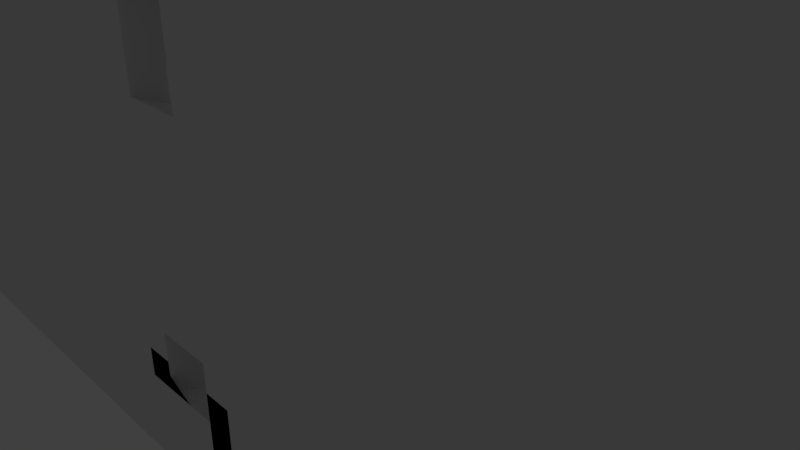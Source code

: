 # Source: PachiBackWall.blend  (saved by Blender 2.78.0; exported with 4.5.12 LTS)
import bpy
from mathutils import Matrix  # noqa: F401  (used for matrix-valued properties, if any)

bpy.ops.wm.read_factory_settings(use_empty=True)
scene = bpy.context.scene
scene.name = 'Scene'

# ---- collections
col_collection_1 = bpy.data.collections.new('Collection 1'); scene.collection.children.link(col_collection_1)

# ---- world
world_world = bpy.data.worlds.new('World'); scene.world = world_world
world_world.color = (0.05088, 0.05088, 0.05088)
world_world.use_sun_shadow = False
world_world.sun_shadow_jitter_overblur = 0.0
world_world.cycles.sampling_method = 'MANUAL'

# ---- cameras
cam_camera = bpy.data.cameras.new('Camera')
cam_camera.clip_end = 100.0
cam_camera.lens = 35.0
cam_camera.sensor_width = 32.0
cam_camera.sensor_height = 18.0
cam_camera.ortho_scale = 7.314
cam_camera.dof.focus_distance = 0.0
cam_camera.dof.aperture_fstop = 128.0

# ---- lights
light_lamp = bpy.data.lights.new('Lamp', 'POINT')
light_lamp.transmission_factor = 0.0
light_lamp.cutoff_distance = 30.0
light_lamp.energy = 100.0
light_lamp.shadow_buffer_clip_start = 1.001
light_lamp.shadow_soft_size = 0.1
light_lamp.shadow_maximum_resolution = 0.006
light_lamp.use_absolute_resolution = True

# ---- meshes
me_cube_001 = bpy.data.meshes.new('Cube.001')
me_cube_001.from_pydata([(-1.0, -1.0, -1.882), (-1.0, -1.0, 1.922), (-1.0, 1.0, -1.882), (-1.0, 1.0, 1.922), (1.0, -1.0, -1.882), (1.0, -1.0, 1.922), (1.0, 1.0, -1.882), (1.0, 1.0, 1.922), (-1.0, -1.192e-07, -1.882), (-1.0, -1.0, 0.01993), (-1.0, -1.192e-07, 1.922), (-1.0, 1.0, 0.01993), (9.313e-10, 1.0, -1.882), (9.313e-10, 1.0, 1.922), (1.0, 1.0, 0.01993), (1.0, -1.192e-07, -1.882), (1.0, -1.192e-07, 1.922), (1.0, -1.0, 0.01993), (9.313e-10, -1.0, -1.882), (9.313e-10, -1.0, 1.922), (9.313e-10, -1.192e-07, 1.922), (9.313e-10, -1.192e-07, -1.882), (9.313e-10, -1.0, 0.01993), (1.0, -1.192e-07, 0.01993), (9.313e-10, 1.0, 0.01993), (-1.0, -1.192e-07, 0.01993), (-1.0, -0.5, -1.882), (-1.0, -1.0, 0.9708), (-1.0, 0.5, 1.922), (-1.0, 1.0, -0.931), (-0.5, 1.0, -1.882), (0.5, 1.0, 1.922), (1.0, 1.0, -0.931), (1.0, 0.5, -1.882), (1.0, -0.5, 1.922), (1.0, -1.0, -0.931), (0.5, -1.0, -1.882), (-0.5, -1.0, 1.922), (-1.0, 0.5, -1.882), (-1.0, -1.0, -0.931), (-1.0, -0.5, 1.922), (-1.0, 1.0, 0.9708), (0.5, 1.0, -1.882), (-0.5, 1.0, 1.922), (1.0, 1.0, 0.9708), (1.0, -0.5, -1.882), (1.0, 0.5, 1.922), (1.0, -1.0, 0.9708), (-0.5, -1.0, -1.882), (0.5, -1.0, 1.922), (9.313e-10, -0.5, 1.922), (9.313e-10, 0.5, 1.922), (0.5, -1.192e-07, 1.922), (-0.5, -1.192e-07, 1.922), (9.313e-10, -0.5, -1.882), (9.313e-10, 0.5, -1.882), (-0.5, -1.192e-07, -1.882), (0.5, -1.192e-07, -1.882), (9.313e-10, -1.0, -0.931), (9.313e-10, -1.0, 0.9708), (1.0, -0.5, 0.01993), (1.0, 0.5, 0.01993), (1.0, -1.192e-07, -0.931), (1.0, -1.192e-07, 0.9708), (9.313e-10, 1.0, -0.931), (-1.0, 0.5, 0.01993), (-1.0, -0.5, 0.01993), (-1.0, -1.192e-07, -0.931), (-1.0, -1.192e-07, 0.9708), (-1.0, -0.5, 0.9708), (-1.0, -0.5, -0.931), (-1.0, 0.5, -0.931), (-0.5, 1.0, 0.9708), (1.0, 0.5, 0.9708), (1.0, 0.5, -0.931), (1.0, -0.5, -0.931), (0.5, -1.0, 0.9708), (0.5, 0.5, -1.882), (-0.5, 0.5, -1.882), (-0.5, -0.5, -1.882), (-0.5, 0.5, 1.922), (0.5, 0.5, 1.922), (0.5, -0.5, 1.922), (-0.5, -0.5, 1.922), (0.5, -0.5, -1.882), (-0.5, -1.0, 0.9708), (1.0, -0.5, 0.9708), (0.5, 1.0, 0.9708), (-1.0, 0.5, 0.9708), (-1.0, -0.75, -1.882), (-1.0, -1.0, 1.446), (-1.0, 0.75, 1.922), (-1.0, 1.0, -1.406), (-0.75, 1.0, -1.882), (0.75, 1.0, 1.922), (1.0, 1.0, -1.406), (1.0, 0.75, -1.882), (1.0, -0.75, 1.922), (1.0, -1.0, -1.406), (0.75, -1.0, -1.882), (-0.75, -1.0, 1.922), (-1.0, 0.25, -1.882), (-1.0, -1.0, -0.4555), (-1.0, -0.25, 1.922), (-1.0, 1.0, 0.4954), (0.25, 1.0, -1.882), (-0.25, 1.0, 1.922), (1.0, 1.0, 0.4954), (1.0, -0.25, -1.882), (1.0, 0.25, 1.922), (1.0, -1.0, 0.4954), (-0.25, -1.0, -1.882), (0.25, -1.0, 1.922), (9.313e-10, -0.75, 1.922), (9.313e-10, 0.25, 1.922), (0.75, -1.192e-07, 1.922), (-0.25, -1.192e-07, 1.922), (9.313e-10, -0.75, -1.882), (9.313e-10, 0.25, -1.882), (-0.75, -1.192e-07, -1.882), (0.25, -1.192e-07, -1.882), (0.25, -1.0, 0.01993), (9.313e-10, -1.0, 0.4954), (1.0, -0.75, 0.01993), (1.0, 0.25, 0.01993), (1.0, -1.192e-07, -1.406), (1.0, -1.192e-07, 0.4954), (-0.0625, 1.0, -1.644), (-1.0, 0.75, 0.01993), (-1.0, -0.25, 0.01993), (-1.0, -1.192e-07, -1.406), (-1.0, -1.192e-07, 0.4954), (-1.0, -0.25, -1.882), (-1.0, -1.0, 0.4954), (-1.0, 0.25, 1.922), (-1.0, 1.0, -0.4555), (-0.25, 1.0, -1.882), (0.25, 1.0, 1.922), (1.0, 1.0, -0.4555), (1.0, 0.25, -1.882), (1.0, -0.25, 1.922), (1.0, -1.0, -0.4555), (0.25, -1.0, -1.882), (-0.25, -1.0, 1.922), (-1.0, 0.75, -1.882), (-1.0, -1.0, -1.406), (-1.0, -0.75, 1.922), (-1.0, 1.0, 1.446), (0.75, 1.0, -1.882), (-0.75, 1.0, 1.922), (1.0, 1.0, 1.446), (1.0, -0.75, -1.882), (1.0, 0.75, 1.922), (1.0, -1.0, 1.446), (-0.75, -1.0, -1.882), (0.75, -1.0, 1.922), (9.313e-10, -0.25, 1.922), (9.313e-10, 0.75, 1.922), (0.25, -1.192e-07, 1.922), (-0.75, -1.192e-07, 1.922), (9.313e-10, -0.25, -1.882), (9.313e-10, 0.75, -1.882), (-0.25, -1.192e-07, -1.882), (0.75, -1.192e-07, -1.882), (-0.25, -1.0, 0.01993), (9.313e-10, -1.0, -0.4555), (9.313e-10, -1.0, 1.446), (1.0, -0.25, 0.01993), (1.0, 0.75, 0.01993), (1.0, -1.192e-07, -0.4555), (1.0, -1.192e-07, 1.446), (-1.0, 0.25, 0.01993), (-1.0, -0.75, 0.01993), (-1.0, -1.192e-07, -0.4555), (-1.0, -1.192e-07, 1.446), (-1.0, -0.25, 0.9708), (-1.0, -0.75, 0.9708), (-1.0, -0.5, 0.4954), (-1.0, -0.5, 1.446), (-1.0, -0.25, -0.931), (-1.0, -0.75, -0.931), (-1.0, -0.5, -1.406), (-1.0, -0.5, -0.4555), (-1.0, 0.75, -0.931), (-1.0, 0.25, -0.931), (-1.0, 0.5, -1.406), (-1.0, 0.5, -0.4555), (-0.75, 1.0, 0.9708), (-0.5, 1.0, 0.4954), (1.0, 0.25, 0.9708), (1.0, 0.75, 0.9708), (1.0, 0.5, 0.4954), (1.0, 0.5, 1.446), (1.0, 0.25, -0.931), (1.0, 0.75, -0.931), (1.0, 0.5, -1.406), (1.0, 0.5, -0.4555), (1.0, -0.75, -0.931), (1.0, -0.25, -0.931), (1.0, -0.5, -1.406), (1.0, -0.5, -0.4555), (0.25, -1.0, 0.9708), (0.75, -1.0, 0.9708), (0.5, -1.0, 0.4954), (0.5, -1.0, 1.446), (0.25, -1.0, -0.931), (0.5, 0.25, -1.882), (0.5, 0.75, -1.882), (0.25, 0.5, -1.882), (0.75, 0.5, -1.882), (-0.5, 0.25, -1.882), (-0.5, 0.75, -1.882), (-0.75, 0.5, -1.882), (-0.25, 0.5, -1.882), (-0.5, -0.75, -1.882), (-0.5, -0.25, -1.882), (-0.75, -0.5, -1.882), (-0.25, -0.5, -1.882), (-0.5, 0.25, 1.922), (-0.5, 0.75, 1.922), (-0.25, 0.5, 1.922), (-0.75, 0.5, 1.922), (0.5, 0.25, 1.922), (0.5, 0.75, 1.922), (0.75, 0.5, 1.922), (0.25, 0.5, 1.922), (0.5, -0.75, 1.922), (0.5, -0.25, 1.922), (0.75, -0.5, 1.922), (0.25, -0.5, 1.922), (-0.5, -0.75, 1.922), (-0.5, -0.25, 1.922), (-0.25, -0.5, 1.922), (-0.75, -0.5, 1.922), (0.5, -0.75, -1.882), (0.5, -0.25, -1.882), (0.25, -0.5, -1.882), (0.75, -0.5, -1.882), (-0.75, -1.0, 0.9708), (-0.25, -1.0, 0.9708), (-0.5, -1.0, 0.4954), (-0.5, -1.0, 1.446), (1.0, -0.75, 0.9708), (1.0, -0.25, 0.9708), (1.0, -0.5, 0.4954), (1.0, -0.5, 1.446), (0.75, 1.0, 0.9708), (0.5, 1.0, 0.4954), (0.5, 1.0, 1.446), (-1.0, 0.75, 0.9708), (-1.0, 0.25, 0.9708), (-1.0, 0.5, 0.4954), (-1.0, 0.5, 1.446), (-1.0, 0.25, 1.446), (-1.0, 0.25, 0.4954), (-1.0, 0.75, 0.4954), (0.75, 1.0, 0.4954), (1.0, -0.25, 1.446), (1.0, -0.25, 0.4954), (1.0, -0.75, 0.4954), (-0.25, -1.0, 1.446), (-0.25, -1.0, 0.4954), (-0.75, -1.0, 0.4954), (0.75, -0.25, -1.882), (0.25, -0.25, -1.882), (0.25, -0.75, -1.882), (-0.75, -0.25, 1.922), (-0.25, -0.25, 1.922), (-0.25, -0.75, 1.922), (0.25, -0.25, 1.922), (0.75, -0.25, 1.922), (0.75, -0.75, 1.922), (0.25, 0.75, 1.922), (0.75, 0.75, 1.922), (0.75, 0.25, 1.922), (-0.75, 0.75, 1.922), (-0.25, 0.75, 1.922), (-0.25, 0.25, 1.922), (-0.25, -0.25, -1.882), (-0.75, -0.25, -1.882), (-0.75, -0.75, -1.882), (-0.25, 0.75, -1.882), (-0.75, 0.75, -1.882), (-0.75, 0.25, -1.882), (0.75, 0.75, -1.882), (0.25, 0.75, -1.882), (0.25, 0.25, -1.882), (-0.25, -1.0, -1.406), (0.25, -1.0, -1.406), (0.75, -1.0, 1.446), (0.75, -1.0, 0.4954), (0.25, -1.0, 0.4954), (1.0, -0.25, -0.4555), (1.0, -0.25, -1.406), (1.0, -0.75, -1.406), (1.0, 0.75, -0.4555), (1.0, 0.75, -1.406), (1.0, 0.25, -1.406), (1.0, 0.75, 1.446), (1.0, 0.75, 0.4954), (1.0, 0.25, 0.4954), (-0.75, 1.0, 0.4954), (-1.0, 0.25, -0.4555), (-1.0, 0.25, -1.406), (-1.0, 0.75, -1.406), (-1.0, -0.75, -0.4555), (-1.0, -0.75, -1.406), (-1.0, -0.25, -1.406), (-1.0, -0.75, 1.446), (-1.0, -0.75, 0.4954), (-1.0, -0.25, 0.4954), (-1.0, -0.25, 1.446), (-1.0, -0.25, -0.4555), (-1.0, 0.75, -0.4555), (1.0, 0.25, 1.446), (1.0, 0.25, -0.4555), (1.0, -0.75, -0.4555), (0.25, -1.0, 1.446), (0.25, -1.0, -0.4555), (0.75, 0.25, -1.882), (-0.25, 0.25, -1.882), (-0.25, -0.75, -1.882), (-0.75, 0.25, 1.922), (0.25, 0.25, 1.922), (0.25, -0.75, 1.922), (-0.75, -0.75, 1.922), (0.75, -0.75, -1.882), (-0.75, -1.0, 1.446), (1.0, -0.75, 1.446), (0.75, 1.0, 1.446), (-1.0, 0.75, 1.446), (-1.0, -0.875, -1.882), (-1.0, -1.0, 1.684), (-1.0, 0.875, 1.922), (-1.0, 1.0, -1.644), (-0.875, 1.0, -1.882), (0.875, 1.0, 1.922), (1.0, 1.0, -1.644), (1.0, 0.875, -1.882), (1.0, -0.875, 1.922), (1.0, -1.0, -1.644), (0.875, -1.0, -1.882), (-0.875, -1.0, 1.922), (-1.0, 0.125, -1.882), (-1.0, -1.0, -0.2178), (-1.0, -0.125, 1.922), (-1.0, 1.0, 0.2577), (0.125, 1.0, -1.882), (-0.125, 1.0, 1.922), (1.0, 1.0, 0.2577), (1.0, -0.125, -1.882), (1.0, 0.125, 1.922), (1.0, -1.0, 0.2577), (-0.125, -1.0, -1.882), (0.125, -1.0, 1.922), (9.313e-10, -0.875, 1.922), (9.313e-10, 0.125, 1.922), (0.875, -1.192e-07, 1.922), (-0.125, -1.192e-07, 1.922), (9.313e-10, -0.875, -1.882), (9.313e-10, 0.125, -1.882), (-0.875, -1.192e-07, -1.882), (0.125, -1.192e-07, -1.882), (0.125, -1.0, 0.01993), (9.313e-10, -1.0, -1.644), (9.313e-10, -1.0, 0.2577), (1.0, -0.875, 0.01993), (1.0, 0.125, 0.01993), (1.0, -1.192e-07, -1.644), (1.0, -1.192e-07, 0.2577), (-0.125, 1.0, 0.01993), (9.313e-10, 1.0, -1.644), (9.313e-10, 1.0, 0.2577), (-1.0, 0.875, 0.01993), (-1.0, -0.125, 0.01993), (-1.0, -1.192e-07, -1.644), (-1.0, -1.192e-07, 0.2577), (-1.0, -0.375, -1.882), (-1.0, -1.0, 0.7331), (-1.0, 0.375, 1.922), (-1.0, 1.0, -0.6933), (-0.375, 1.0, -1.882), (0.375, 1.0, 1.922), (1.0, 1.0, -0.6933), (1.0, 0.375, -1.882), (1.0, -0.375, 1.922), (1.0, -1.0, -0.6933), (0.375, -1.0, -1.882), (-0.375, -1.0, 1.922), (-1.0, 0.625, -1.882), (-1.0, -1.0, -1.169), (-1.0, -0.625, 1.922), (-1.0, 1.0, 1.209), (0.625, 1.0, -1.882), (-0.625, 1.0, 1.922), (1.0, 1.0, 1.209), (1.0, -0.625, -1.882), (1.0, 0.625, 1.922), (1.0, -1.0, 1.209), (-0.625, -1.0, -1.882), (0.625, -1.0, 1.922), (9.313e-10, -0.375, 1.922), (9.313e-10, 0.625, 1.922), (0.375, -1.192e-07, 1.922), (-0.625, -1.192e-07, 1.922), (9.313e-10, -0.375, -1.882), (9.313e-10, 0.625, -1.882), (-0.375, -1.192e-07, -1.882), (0.625, -1.192e-07, -1.882), (9.313e-10, -1.0, -0.6933), (9.313e-10, -1.0, 1.209), (1.0, -0.375, 0.01993), (1.0, 0.625, 0.01993), (1.0, -1.192e-07, -0.6933), (1.0, -1.192e-07, 1.209), (9.313e-10, 1.0, -0.6933), (-1.0, 0.375, 0.01993), (-1.0, -0.625, 0.01993), (-1.0, -1.192e-07, -0.6933), (-1.0, -1.192e-07, 1.209), (-1.0, -0.125, 0.9708), (-1.0, -0.625, 0.9708), (-1.0, -0.5, 0.2577), (-1.0, -0.5, 1.209), (-1.0, -0.125, -0.931), (-1.0, -0.625, -0.931), (-1.0, -0.5, -1.644), (-1.0, -0.5, -0.6933), (-1.0, 0.875, -0.931), (-1.0, 0.375, -0.931), (-1.0, 0.5, -1.644), (-1.0, 0.5, -0.6933), (-0.625, 1.0, 0.9708), (-0.5, 1.0, 0.2577), (-0.125, 1.0, -0.931), (1.0, 0.125, 0.9708), (1.0, 0.625, 0.9708), (1.0, 0.5, 0.2577), (1.0, 0.5, 1.209), (1.0, 0.125, -0.931), (1.0, 0.625, -0.931), (1.0, 0.5, -1.644), (1.0, 0.5, -0.6933), (1.0, -0.875, -0.931), (1.0, -0.375, -0.931), (1.0, -0.5, -1.644), (1.0, -0.5, -0.6933), (0.125, -1.0, 0.9708), (0.625, -1.0, 0.9708), (0.5, -1.0, 0.2577), (0.5, -1.0, 1.209), (0.125, -1.0, -0.931), (0.5, -1.0, -1.644), (0.5, 0.125, -1.882), (0.5, 0.625, -1.882), (0.125, 0.5, -1.882), (0.625, 0.5, -1.882), (-0.5, 0.125, -1.882), (-0.5, 0.625, -1.882), (-0.875, 0.5, -1.882), (-0.375, 0.5, -1.882), (-0.5, -0.875, -1.882), (-0.5, -0.375, -1.882), (-0.875, -0.5, -1.882), (-0.375, -0.5, -1.882), (-0.5, 0.125, 1.922), (-0.5, 0.625, 1.922), (-0.125, 0.5, 1.922), (-0.625, 0.5, 1.922), (0.5, 0.125, 1.922), (0.5, 0.625, 1.922), (0.875, 0.5, 1.922), (0.375, 0.5, 1.922), (0.5, -0.875, 1.922), (0.5, -0.375, 1.922), (0.875, -0.5, 1.922), (0.375, -0.5, 1.922), (-0.5, -0.875, 1.922), (-0.5, -0.375, 1.922), (-0.125, -0.5, 1.922), (-0.625, -0.5, 1.922), (0.5, -0.875, -1.882), (0.5, -0.375, -1.882), (0.125, -0.5, -1.882), (0.625, -0.5, -1.882), (-0.875, -1.0, 0.9708), (-0.375, -1.0, 0.9708), (-0.5, -1.0, 0.2577), (-0.5, -1.0, 1.209), (1.0, -0.875, 0.9708), (1.0, -0.375, 0.9708), (1.0, -0.5, 0.2577), (1.0, -0.5, 1.209), (0.875, 1.0, 0.9708), (0.375, 1.0, 0.9708), (0.5, 1.0, 1.209), (-1.0, 0.875, 0.9708), (-1.0, 0.375, 0.9708), (-1.0, 0.5, 0.2577), (-1.0, 0.5, 1.209), (-1.0, -0.625, -1.882), (-1.0, -1.0, 1.209), (-1.0, 0.625, 1.922), (-1.0, 1.0, -1.169), (-0.625, 1.0, -1.882), (0.625, 1.0, 1.922), (1.0, 1.0, -1.169), (1.0, 0.625, -1.882), (1.0, -0.625, 1.922), (1.0, -1.0, -1.169), (0.625, -1.0, -1.882), (-0.625, -1.0, 1.922), (-1.0, 0.375, -1.882), (-1.0, -1.0, -0.6933), (-1.0, -0.375, 1.922), (-1.0, 1.0, 0.7331), (0.375, 1.0, -1.882), (-0.375, 1.0, 1.922), (1.0, 1.0, 0.7331), (1.0, -0.375, -1.882), (1.0, 0.375, 1.922), (1.0, -1.0, 0.7331), (-0.375, -1.0, -1.882), (0.375, -1.0, 1.922), (9.313e-10, -0.625, 1.922), (9.313e-10, 0.375, 1.922), (0.625, -1.192e-07, 1.922), (-0.375, -1.192e-07, 1.922), (9.313e-10, -0.625, -1.882), (9.313e-10, 0.375, -1.882), (-0.625, -1.192e-07, -1.882), (0.375, -1.192e-07, -1.882), (0.375, -1.0, 0.01993), (9.313e-10, -1.0, -1.169), (9.313e-10, -1.0, 0.7331), (1.0, -0.625, 0.01993), (1.0, 0.375, 0.01993), (1.0, -1.192e-07, -1.169), (1.0, -1.192e-07, 0.7331), (9.313e-10, 1.0, -1.169), (-1.0, 0.625, 0.01993), (-1.0, -0.375, 0.01993), (-1.0, -1.192e-07, -1.169), (-1.0, -1.192e-07, 0.7331), (-1.0, -0.125, -1.882), (-1.0, -1.0, 0.2577), (-1.0, 0.125, 1.922), (-1.0, 1.0, -0.2178), (-0.125, 1.0, -1.882), (0.125, 1.0, 1.922), (1.0, 1.0, -0.2178), (1.0, 0.125, -1.882), (1.0, -0.125, 1.922), (1.0, -1.0, -0.2178), (0.125, -1.0, -1.882), (-0.125, -1.0, 1.922), (-1.0, 0.875, -1.882), (-1.0, -1.0, -1.644), (-1.0, -0.875, 1.922), (-1.0, 1.0, 1.684), (0.875, 1.0, -1.882), (-0.875, 1.0, 1.922), (1.0, 1.0, 1.684), (1.0, -0.875, -1.882), (1.0, 0.875, 1.922), (1.0, -1.0, 1.684), (-0.875, -1.0, -1.882), (0.875, -1.0, 1.922), (9.313e-10, -0.125, 1.922), (9.313e-10, 0.875, 1.922), (0.125, -1.192e-07, 1.922), (-0.875, -1.192e-07, 1.922), (9.313e-10, -0.125, -1.882), (9.313e-10, 0.875, -1.882), (-0.125, -1.192e-07, -1.882), (0.875, -1.192e-07, -1.882), (-0.125, -1.0, 0.01993), (9.313e-10, -1.0, 1.684), (1.0, -0.125, 0.01993), (1.0, 0.875, 0.01993), (1.0, -1.192e-07, -0.2178), (1.0, -1.192e-07, 1.684), (0.125, 1.0, 0.01993), (-1.0, 0.125, 0.01993), (-1.0, -0.875, 0.01993), (-1.0, -1.192e-07, -0.2178), (-1.0, -1.192e-07, 1.684), (-1.0, -0.375, 0.9708), (-1.0, -0.875, 0.9708), (-1.0, -0.5, 0.7331), (-1.0, -0.5, 1.684), (-1.0, -0.375, -0.931), (-1.0, -0.875, -0.931), (-1.0, -0.5, -1.169), (-1.0, -0.5, -0.2178), (-1.0, 0.625, -0.931), (-1.0, 0.125, -0.931), (-1.0, 0.5, -1.169), (-1.0, 0.5, -0.2178), (-0.875, 1.0, 0.9708), (-0.5, 1.0, 0.7331), (0.125, 1.0, -0.931), (1.0, 0.375, 0.9708), (1.0, 0.875, 0.9708), (1.0, 0.5, 0.7331), (1.0, 0.5, 1.684), (1.0, 0.375, -0.931), (1.0, 0.875, -0.931), (1.0, 0.5, -1.169), (1.0, 0.5, -0.2178), (1.0, -0.625, -0.931), (1.0, -0.125, -0.931), (1.0, -0.5, -1.169), (1.0, -0.5, -0.2178), (0.375, -1.0, 0.9708), (0.875, -1.0, 0.9708), (0.5, -1.0, 0.7331), (0.5, -1.0, 1.684), (-0.125, -1.0, -0.931), (0.5, 0.375, -1.882), (0.5, 0.875, -1.882), (0.375, 0.5, -1.882), (0.875, 0.5, -1.882), (-0.5, 0.375, -1.882), (-0.5, 0.875, -1.882), (-0.625, 0.5, -1.882), (-0.125, 0.5, -1.882), (-0.5, -0.625, -1.882), (-0.5, -0.125, -1.882), (-0.625, -0.5, -1.882), (-0.125, -0.5, -1.882), (-0.5, 0.375, 1.922), (-0.5, 0.875, 1.922), (-0.375, 0.5, 1.922), (-0.875, 0.5, 1.922), (0.5, 0.375, 1.922), (0.5, 0.875, 1.922), (0.625, 0.5, 1.922), (0.125, 0.5, 1.922), (0.5, -0.625, 1.922), (0.5, -0.125, 1.922), (0.625, -0.5, 1.922), (0.125, -0.5, 1.922), (-0.5, -0.625, 1.922), (-0.5, -0.125, 1.922), (-0.375, -0.5, 1.922), (-0.875, -0.5, 1.922), (0.5, -0.625, -1.882), (0.5, -0.125, -1.882), (0.375, -0.5, -1.882), (0.875, -0.5, -1.882), (-0.625, -1.0, 0.9708), (-0.125, -1.0, 0.9708), (-0.5, -1.0, 0.7331), (-0.5, -1.0, 1.684), (1.0, -0.625, 0.9708), (1.0, -0.125, 0.9708), (1.0, -0.5, 0.7331), (1.0, -0.5, 1.684), (0.625, 1.0, 0.9708), (0.5, 1.0, 0.7331), (0.5, 1.0, 1.684), (-1.0, 0.625, 0.9708), (-1.0, 0.125, 0.9708), (-1.0, 0.5, 0.7331), (-1.0, 0.5, 1.684), (-1.0, 0.375, 1.446), (-1.0, 0.125, 1.446), (-1.0, 0.25, 1.209), (-1.0, 0.25, 1.684), (-1.0, 0.375, 0.4954), (-1.0, 0.125, 0.4954), (-1.0, 0.25, 0.2577), (-1.0, 0.25, 0.7331), (-1.0, 0.875, 0.4954), (-1.0, 0.625, 0.4954), (-1.0, 0.75, 0.2577), (-1.0, 0.75, 0.7331), (0.375, 1.0, 1.446), (0.375, 1.0, 0.4954), (0.875, 1.0, 0.4954), (0.625, 1.0, 0.4954), (1.0, -0.375, 1.446), (1.0, -0.125, 1.446), (1.0, -0.25, 1.209), (1.0, -0.25, 1.684), (1.0, -0.375, 0.4954), (1.0, -0.125, 0.4954), (1.0, -0.25, 0.2577), (1.0, -0.25, 0.7331), (1.0, -0.875, 0.4954), (1.0, -0.625, 0.4954), (1.0, -0.75, 0.2577), (1.0, -0.75, 0.7331), (-0.375, -1.0, 1.446), (-0.125, -1.0, 1.446), (-0.25, -1.0, 1.209), (-0.25, -1.0, 1.684), (-0.375, -1.0, 0.4954), (-0.125, -1.0, 0.4954), (-0.25, -1.0, 0.2577), (-0.25, -1.0, 0.7331), (-0.875, -1.0, 0.4954), (-0.625, -1.0, 0.4954), (-0.75, -1.0, 0.7331), (0.75, -0.375, -1.882), (0.75, -0.125, -1.882), (0.625, -0.25, -1.882), (0.875, -0.25, -1.882), (0.25, -0.375, -1.882), (0.25, -0.125, -1.882), (0.125, -0.25, -1.882), (0.375, -0.25, -1.882), (0.25, -0.875, -1.882), (0.25, -0.625, -1.882), (0.125, -0.75, -1.882), (0.375, -0.75, -1.882), (-0.75, -0.375, 1.922), (-0.75, -0.125, 1.922), (-0.625, -0.25, 1.922), (-0.875, -0.25, 1.922), (-0.25, -0.375, 1.922), (-0.25, -0.125, 1.922), (-0.125, -0.25, 1.922), (-0.375, -0.25, 1.922), (-0.25, -0.875, 1.922), (-0.25, -0.625, 1.922), (-0.125, -0.75, 1.922), (-0.375, -0.75, 1.922), (0.25, -0.375, 1.922), (0.25, -0.125, 1.922), (0.375, -0.25, 1.922), (0.125, -0.25, 1.922), (0.75, -0.375, 1.922), (0.75, -0.125, 1.922), (0.875, -0.25, 1.922), (0.625, -0.25, 1.922), (0.75, -0.875, 1.922), (0.75, -0.625, 1.922), (0.875, -0.75, 1.922), (0.625, -0.75, 1.922), (0.25, 0.625, 1.922), (0.25, 0.875, 1.922), (0.375, 0.75, 1.922), (0.125, 0.75, 1.922), (0.75, 0.625, 1.922), (0.75, 0.875, 1.922), (0.875, 0.75, 1.922), (0.625, 0.75, 1.922), (0.75, 0.125, 1.922), (0.75, 0.375, 1.922), (0.875, 0.25, 1.922), (0.625, 0.25, 1.922), (-0.75, 0.625, 1.922), (-0.75, 0.875, 1.922), (-0.625, 0.75, 1.922), (-0.875, 0.75, 1.922), (-0.25, 0.625, 1.922), (-0.25, 0.875, 1.922), (-0.125, 0.75, 1.922), (-0.375, 0.75, 1.922), (-0.25, 0.125, 1.922), (-0.25, 0.375, 1.922), (-0.125, 0.25, 1.922), (-0.375, 0.25, 1.922), (-0.25, -0.375, -1.882), (-0.25, -0.125, -1.882), (-0.375, -0.25, -1.882), (-0.125, -0.25, -1.882), (-0.75, -0.375, -1.882), (-0.75, -0.125, -1.882), (-0.875, -0.25, -1.882), (-0.625, -0.25, -1.882), (-0.75, -0.875, -1.882), (-0.75, -0.625, -1.882), (-0.875, -0.75, -1.882), (-0.625, -0.75, -1.882), (-0.25, 0.625, -1.882), (-0.25, 0.875, -1.882), (-0.375, 0.75, -1.882), (-0.125, 0.75, -1.882), (-0.75, 0.625, -1.882), (-0.75, 0.875, -1.882), (-0.875, 0.75, -1.882), (-0.625, 0.75, -1.882), (-0.75, 0.125, -1.882), (-0.75, 0.375, -1.882), (-0.875, 0.25, -1.882), (-0.625, 0.25, -1.882), (0.75, 0.625, -1.882), (0.75, 0.875, -1.882), (0.625, 0.75, -1.882), (0.875, 0.75, -1.882), (0.25, 0.625, -1.882), (0.25, 0.875, -1.882), (0.125, 0.75, -1.882), (0.375, 0.75, -1.882), (0.25, 0.125, -1.882), (0.25, 0.375, -1.882), (0.125, 0.25, -1.882), (0.375, 0.25, -1.882), (-0.125, -1.0, -0.4555), (-0.25, -1.0, -0.2178), (-0.125, -1.0, -1.406), (-0.25, -1.0, -1.644), (0.75, -1.0, -1.644), (0.125, -1.0, -1.406), (0.375, -1.0, -1.406), (0.25, -1.0, -1.644), (0.25, -1.0, -1.169), (0.625, -1.0, 1.446), (0.875, -1.0, 1.446), (0.75, -1.0, 1.209), (0.75, -1.0, 1.684), (0.625, -1.0, 0.4954), (0.875, -1.0, 0.4954), (0.125, -1.0, 0.4954), (0.375, -1.0, 0.4954), (0.25, -1.0, 0.2577), (0.25, -1.0, 0.7331), (1.0, -0.375, -0.4555), (1.0, -0.125, -0.4555), (1.0, -0.25, -0.6933), (1.0, -0.25, -0.2178), (1.0, -0.375, -1.406), (1.0, -0.125, -1.406), (1.0, -0.25, -1.644), (1.0, -0.25, -1.169), (1.0, -0.875, -1.406), (1.0, -0.625, -1.406), (1.0, -0.75, -1.644), (1.0, -0.75, -1.169), (1.0, 0.625, -0.4555), (1.0, 0.875, -0.4555), (1.0, 0.75, -0.6933), (1.0, 0.75, -0.2178), (1.0, 0.625, -1.406), (1.0, 0.875, -1.406), (1.0, 0.75, -1.644), (1.0, 0.75, -1.169), (1.0, 0.125, -1.406), (1.0, 0.375, -1.406), (1.0, 0.25, -1.644), (1.0, 0.25, -1.169), (1.0, 0.625, 1.446), (1.0, 0.875, 1.446), (1.0, 0.75, 1.209), (1.0, 0.75, 1.684), (1.0, 0.625, 0.4954), (1.0, 0.875, 0.4954), (1.0, 0.75, 0.2577), (1.0, 0.75, 0.7331), (1.0, 0.125, 0.4954), (1.0, 0.375, 0.4954), (1.0, 0.25, 0.2577), (1.0, 0.25, 0.7331), (0.125, 1.0, -0.4555), (0.1242, 1.002, -1.408), (-0.125, 1.0, -1.406), (-0.25, 1.0, -1.644), (-0.625, 1.0, 0.4954), (-0.75, 1.0, 0.2577), (-0.75, 1.0, 0.7331), (-0.375, 1.0, 0.5012), (-1.0, 0.375, -0.4555), (-1.0, 0.125, -0.4555), (-1.0, 0.25, -0.6933), (-1.0, 0.25, -0.2178), (-1.0, 0.375, -1.406), (-1.0, 0.125, -1.406), (-1.0, 0.25, -1.644), (-1.0, 0.25, -1.169), (-1.0, 0.875, -1.406), (-1.0, 0.625, -1.406), (-1.0, 0.75, -1.644), (-1.0, 0.75, -1.169), (-1.0, -0.625, -0.4555), (-1.0, -0.875, -0.4555), (-1.0, -0.75, -0.6933), (-1.0, -0.75, -0.2178), (-1.0, -0.625, -1.406), (-1.0, -0.875, -1.406), (-1.0, -0.75, -1.644), (-1.0, -0.75, -1.169), (-1.0, -0.125, -1.406), (-1.0, -0.375, -1.406), (-1.0, -0.25, -1.644), (-1.0, -0.25, -1.169), (-1.0, -0.625, 1.446), (-1.0, -0.875, 1.446), (-1.0, -0.75, 1.209), (-1.0, -0.75, 1.684), (-1.0, -0.625, 0.4954), (-1.0, -0.875, 0.4954), (-1.0, -0.75, 0.2577), (-1.0, -0.75, 0.7331), (-1.0, -0.125, 0.4954), (-1.0, -0.375, 0.4954), (-1.0, -0.25, 0.2577), (-1.0, -0.25, 0.7331), (-1.0, -0.125, 1.446), (-1.0, -0.375, 1.446), (-1.0, -0.25, 1.209), (-1.0, -0.25, 1.684), (-1.0, -0.125, -0.4555), (-1.0, -0.375, -0.4555), (-1.0, -0.25, -0.6933), (-1.0, -0.25, -0.2178), (-1.0, 0.875, -0.4555), (-1.0, 0.625, -0.4555), (-1.0, 0.75, -0.6933), (-1.0, 0.75, -0.2178), (-0.125, 1.0, -0.4555), (1.0, 0.125, 1.446), (1.0, 0.375, 1.446), (1.0, 0.25, 1.209), (1.0, 0.25, 1.684), (1.0, 0.125, -0.4555), (1.0, 0.375, -0.4555), (1.0, 0.25, -0.6933), (1.0, 0.25, -0.2178), (1.0, -0.875, -0.4555), (1.0, -0.625, -0.4555), (1.0, -0.75, -0.6933), (1.0, -0.75, -0.2178), (0.125, -1.0, 1.446), (0.375, -1.0, 1.446), (0.25, -1.0, 1.209), (0.25, -1.0, 1.684), (0.125, -1.0, -0.4555), (0.25, -1.0, -0.6933), (0.25, -1.0, -0.2178), (0.75, 0.125, -1.882), (0.75, 0.375, -1.882), (0.625, 0.25, -1.882), (0.875, 0.25, -1.882), (-0.25, 0.125, -1.882), (-0.25, 0.375, -1.882), (-0.375, 0.25, -1.882), (-0.125, 0.25, -1.882), (-0.25, -0.875, -1.882), (-0.25, -0.625, -1.882), (-0.375, -0.75, -1.882), (-0.125, -0.75, -1.882), (-0.75, 0.125, 1.922), (-0.75, 0.375, 1.922), (-0.625, 0.25, 1.922), (-0.875, 0.25, 1.922), (0.25, 0.125, 1.922), (0.25, 0.375, 1.922), (0.375, 0.25, 1.922), (0.125, 0.25, 1.922), (0.25, -0.875, 1.922), (0.25, -0.625, 1.922), (0.375, -0.75, 1.922), (0.125, -0.75, 1.922), (-0.75, -0.875, 1.922), (-0.75, -0.625, 1.922), (-0.625, -0.75, 1.922), (-0.875, -0.75, 1.922), (0.75, -0.875, -1.882), (0.75, -0.625, -1.882), (0.625, -0.75, -1.882), (0.875, -0.75, -1.882), (-0.875, -1.0, 1.446), (-0.625, -1.0, 1.446), (-0.75, -1.0, 1.209), (-0.75, -1.0, 1.684), (1.0, -0.875, 1.446), (1.0, -0.625, 1.446), (1.0, -0.75, 1.209), (1.0, -0.75, 1.684), (0.875, 1.0, 1.446), (0.625, 1.0, 1.446), (0.75, 1.0, 1.209), (0.75, 1.0, 1.684), (-1.0, 0.875, 1.446), (-1.0, 0.625, 1.446), (-1.0, 0.75, 1.209), (-1.0, 0.75, 1.684), (-1.0, 0.625, 1.684), (-1.0, 0.625, 1.209), (-1.0, 0.875, 1.209), (0.625, 1.0, 1.684), (0.625, 1.0, 1.209), (0.875, 1.0, 1.209), (1.0, -0.625, 1.684), (1.0, -0.625, 1.209), (1.0, -0.875, 1.209), (-0.625, -1.0, 1.684), (-0.625, -1.0, 1.209), (-0.875, -1.0, 1.209), (0.875, -0.625, -1.882), (0.625, -0.625, -1.882), (0.625, -0.875, -1.882), (-0.875, -0.625, 1.922), (-0.625, -0.625, 1.922), (-0.625, -0.875, 1.922), (0.125, -0.625, 1.922), (0.375, -0.625, 1.922), (0.375, -0.875, 1.922), (0.125, 0.375, 1.922), (0.375, 0.375, 1.922), (0.375, 0.125, 1.922), (-0.875, 0.375, 1.922), (-0.625, 0.375, 1.922), (-0.625, 0.125, 1.922), (-0.125, -0.625, -1.882), (-0.375, -0.625, -1.882), (-0.375, -0.875, -1.882), (-0.125, 0.375, -1.882), (-0.375, 0.375, -1.882), (-0.375, 0.125, -1.882), (0.875, 0.375, -1.882), (0.625, 0.375, -1.882), (0.625, 0.125, -1.882), (0.125, -1.0, -0.6933), (0.375, -1.0, 1.684), (0.375, -1.0, 1.209), (0.125, -1.0, 1.209), (1.0, -0.625, -0.2178), (1.0, -0.625, -0.6933), (1.0, -0.875, -0.6933), (1.0, 0.375, -0.2178), (1.0, 0.375, -0.6933), (1.0, 0.125, -0.6933), (1.0, 0.375, 1.684), (1.0, 0.375, 1.209), (1.0, 0.125, 1.209), (-0.125, 1.0, -0.6933), (-1.0, 0.625, -0.2178), (-1.0, 0.625, -0.6933), (-1.0, 0.875, -0.6933), (-1.0, -0.375, -0.2178), (-1.0, -0.375, -0.6933), (-1.0, -0.125, -0.6933), (-1.0, -0.375, 1.684), (-1.0, -0.375, 1.209), (-1.0, -0.125, 1.209), (-1.0, -0.375, 0.7331), (-1.0, -0.375, 0.2577), (-1.0, -0.125, 0.2577), (-1.0, -0.875, 0.7331), (-1.0, -0.875, 0.2577), (-1.0, -0.625, 0.2577), (-1.0, -0.875, 1.684), (-1.0, -0.875, 1.209), (-1.0, -0.625, 1.209), (-1.0, -0.375, -1.169), (-1.0, -0.375, -1.644), (-1.0, -0.125, -1.644), (-1.0, -0.875, -1.169), (-1.0, -0.875, -1.644), (-1.0, -0.625, -1.644), (-1.0, -0.875, -0.2178), (-1.0, -0.875, -0.6933), (-1.0, -0.625, -0.6933), (-1.0, 0.625, -1.169), (-1.0, 0.625, -1.644), (-1.0, 0.875, -1.644), (-1.0, 0.125, -1.169), (-1.0, 0.125, -1.644), (-1.0, 0.375, -1.644), (-1.0, 0.125, -0.2178), (-1.0, 0.125, -0.6933), (-1.0, 0.375, -0.6933), (-0.375, 1.0, 0.2606), (-0.125, 1.0, 0.2606), (-0.875, 1.0, 0.2577), (-0.625, 1.0, 0.2577), (-0.125, 1.0, -1.644), (0.125, 1.0, -1.169), (0.1242, 1.002, -1.646), (0.125, 1.0, -0.2178), (0.125, 1.0, -0.6933), (1.0, 0.375, 0.7331), (1.0, 0.375, 0.2577), (1.0, 0.125, 0.2577), (1.0, 0.875, 0.7331), (1.0, 0.875, 0.2577), (1.0, 0.625, 0.2577), (1.0, 0.875, 1.684), (1.0, 0.875, 1.209), (1.0, 0.625, 1.209), (1.0, 0.375, -1.169), (1.0, 0.375, -1.644), (1.0, 0.125, -1.644), (1.0, 0.875, -1.169), (1.0, 0.875, -1.644), (1.0, 0.625, -1.644), (1.0, 0.875, -0.2178), (1.0, 0.875, -0.6933), (1.0, 0.625, -0.6933), (1.0, -0.625, -1.169), (1.0, -0.625, -1.644), (1.0, -0.875, -1.644), (1.0, -0.125, -1.169), (1.0, -0.125, -1.644), (1.0, -0.375, -1.644), (1.0, -0.125, -0.2178), (1.0, -0.125, -0.6933), (1.0, -0.375, -0.6933), (0.375, -1.0, 0.7331), (0.375, -1.0, 0.2577), (0.125, -1.0, 0.2577), (0.875, -1.0, 0.7331), (0.875, -1.0, 0.2577), (0.875, -1.0, 1.684), (0.875, -1.0, 1.209), (0.625, -1.0, 1.209), (0.375, -1.0, -1.644), (0.125, -1.0, -1.644), (0.875, -1.0, -1.644), (0.625, -1.0, -1.644), (-0.125, -1.0, -1.169), (-0.125, -1.0, -1.644), (-0.375, -1.0, -1.644), (-0.125, -1.0, -0.2178), (-0.125, -1.0, -0.6933), (0.375, 0.375, -1.882), (0.125, 0.375, -1.882), (0.125, 0.125, -1.882), (0.375, 0.875, -1.882), (0.125, 0.875, -1.882), (0.125, 0.625, -1.882), (0.875, 0.875, -1.882), (0.625, 0.875, -1.882), (0.625, 0.625, -1.882), (-0.625, 0.375, -1.882), (-0.875, 0.375, -1.882), (-0.875, 0.125, -1.882), (-0.625, 0.875, -1.882), (-0.875, 0.875, -1.882), (-0.875, 0.625, -1.882), (-0.125, 0.875, -1.882), (-0.375, 0.875, -1.882), (-0.375, 0.625, -1.882), (-0.625, -0.625, -1.882), (-0.875, -0.625, -1.882), (-0.875, -0.875, -1.882), (-0.625, -0.125, -1.882), (-0.875, -0.125, -1.882), (-0.875, -0.375, -1.882), (-0.125, -0.125, -1.882), (-0.375, -0.125, -1.882), (-0.375, -0.375, -1.882), (-0.375, 0.375, 1.922), (-0.125, 0.375, 1.922), (-0.125, 0.125, 1.922), (-0.375, 0.875, 1.922), (-0.125, 0.875, 1.922), (-0.125, 0.625, 1.922), (-0.875, 0.875, 1.922), (-0.625, 0.875, 1.922), (-0.625, 0.625, 1.922), (0.625, 0.375, 1.922), (0.875, 0.375, 1.922), (0.875, 0.125, 1.922), (0.625, 0.875, 1.922), (0.875, 0.875, 1.922), (0.875, 0.625, 1.922), (0.125, 0.875, 1.922), (0.375, 0.875, 1.922), (0.375, 0.625, 1.922), (0.625, -0.625, 1.922), (0.875, -0.625, 1.922), (0.875, -0.875, 1.922), (0.625, -0.125, 1.922), (0.875, -0.125, 1.922), (0.875, -0.375, 1.922), (0.125, -0.125, 1.922), (0.375, -0.125, 1.922), (0.375, -0.375, 1.922), (-0.375, -0.625, 1.922), (-0.125, -0.625, 1.922), (-0.125, -0.875, 1.922), (-0.375, -0.125, 1.922), (-0.125, -0.125, 1.922), (-0.125, -0.375, 1.922), (-0.875, -0.125, 1.922), (-0.625, -0.125, 1.922), (-0.625, -0.375, 1.922), (0.375, -0.625, -1.882), (0.125, -0.625, -1.882), (0.125, -0.875, -1.882), (0.375, -0.125, -1.882), (0.125, -0.125, -1.882), (0.125, -0.375, -1.882), (0.875, -0.125, -1.882), (0.625, -0.125, -1.882), (0.625, -0.375, -1.882), (-0.625, -1.0, 0.2577), (-0.125, -1.0, 0.7331), (-0.125, -1.0, 0.2577), (-0.375, -1.0, 0.2577), (-0.125, -1.0, 1.684), (-0.125, -1.0, 1.209), (-0.375, -1.0, 1.209), (1.0, -0.625, 0.7331), (1.0, -0.625, 0.2577), (1.0, -0.875, 0.2577), (1.0, -0.125, 0.7331), (1.0, -0.125, 0.2577), (1.0, -0.375, 0.2577), (1.0, -0.125, 1.684), (1.0, -0.125, 1.209), (1.0, -0.375, 1.209), (0.8125, -1.0, 0.7331), (0.125, 1.0, 0.2577), (0.375, 1.0, 1.209), (-1.0, 0.625, 0.7331), (-1.0, 0.625, 0.2577), (-1.0, 0.875, 0.2577), (-1.0, 0.125, 0.7331), (-1.0, 0.125, 0.2577), (-1.0, 0.375, 0.2577), (-1.0, 0.125, 1.684), (-1.0, 0.125, 1.209), (-1.0, 0.375, 1.209), (-1.0, 0.375, 1.684), (-1.0, 0.375, 0.7331), (-1.0, 0.875, 0.7331), (0.375, 1.0, 1.684), (0.375, 1.0, 0.7331), (0.875, 1.0, 0.7331), (1.0, -0.375, 1.684), (1.0, -0.375, 0.7331), (1.0, -0.875, 0.7331), (-0.375, -1.0, 1.684), (-0.375, -1.0, 0.7331), (-0.875, -1.0, 0.7331), (0.875, -0.375, -1.882), (0.375, -0.375, -1.882), (0.375, -0.875, -1.882), (-0.875, -0.375, 1.922), (-0.375, -0.375, 1.922), (-0.375, -0.875, 1.922), (0.125, -0.375, 1.922), (0.625, -0.375, 1.922), (0.625, -0.875, 1.922), (0.125, 0.625, 1.922), (0.625, 0.625, 1.922), (0.625, 0.125, 1.922), (-0.875, 0.625, 1.922), (-0.375, 0.625, 1.922), (-0.375, 0.125, 1.922), (-0.125, -0.375, -1.882), (-0.625, -0.375, -1.882), (-0.625, -0.875, -1.882), (-0.125, 0.625, -1.882), (-0.625, 0.625, -1.882), (-0.625, 0.125, -1.882), (0.875, 0.625, -1.882), (0.375, 0.625, -1.882), (0.375, 0.125, -1.882), (0.125, -1.0, -1.169), (0.625, -1.0, 1.684), (0.125, -1.0, 0.7331), (1.0, -0.375, -0.2178), (1.0, -0.375, -1.169), (1.0, -0.875, -1.169), (1.0, 0.625, -0.2178), (1.0, 0.625, -1.169), (1.0, 0.125, -1.169), (1.0, 0.625, 1.684), (1.0, 0.625, 0.7331), (1.0, 0.125, 0.7331), (-0.125, 1.0, -1.169), (-1.0, 0.375, -0.2178), (-1.0, 0.375, -1.169), (-1.0, 0.875, -1.169), (-1.0, -0.625, -0.2178), (-1.0, -0.625, -1.169), (-1.0, -0.125, -1.169), (-1.0, -0.625, 1.684), (-1.0, -0.625, 0.7331), (-1.0, -0.125, 0.7331), (-1.0, -0.125, 1.684), (-1.0, -0.125, -0.2178), (-1.0, 0.875, -0.2178), (-0.125, 1.0, -0.2178), (1.0, 0.125, 1.684), (1.0, 0.125, -0.2178), (1.0, -0.875, -0.2178), (0.125, -1.0, 1.684), (0.125, -1.0, -0.2178), (0.875, 0.125, -1.882), (-0.125, 0.125, -1.882), (-0.125, -0.875, -1.882), (-0.875, 0.125, 1.922), (0.125, 0.125, 1.922), (0.125, -0.875, 1.922), (-0.875, -0.875, 1.922), (0.875, -0.875, -1.882), (-0.875, -1.0, 1.684), (1.0, -0.875, 1.684), (0.875, 1.0, 1.684), (-1.0, 0.875, 1.684), (0.0625, -1.0, 0.01993), (-0.0625, 1.0, 0.01993), (-0.0625, 1.0, -0.4555), (0.0625, -1.0, -0.4555), (-0.0625, -1.0, 0.01993), (9.313e-10, -1.0, -0.09894), (0.0625, 1.0, 0.01993), (-0.0625, -1.0, -0.4555), (0.0625, 1.0, -0.4555), (0.0625, 1.0, -0.2178), (0.125, 1.0, -0.3367), (0.125, 1.0, -0.09894), (-0.0625, -1.0, -0.2178), (-0.125, -1.0, -0.3367), (-0.125, -1.0, -0.09894), (-0.0625, 1.0, -0.2178), (-0.125, 1.0, -0.3367), (-0.125, 1.0, -0.09894), (0.0625, -1.0, -0.2178), (0.125, -1.0, -0.3367), (0.125, -1.0, -0.09894), (0.0625, -1.0, -0.3367), (-0.0625, 1.0, -0.3367), (-0.0625, -1.0, -0.09894), (-0.0625, -1.0, -0.3367), (0.0625, 1.0, -0.3367), (0.0625, -1.0, -0.09894), (-0.0625, 1.0, -0.5744), (9.313e-10, 1.0, -0.5744), (0.0625, 1.0, -0.5744), (-0.0625, 1.0, -0.6933), (-0.125, 1.0, -0.5744), (0.0625, 1.0, -0.6933), (0.125, 1.0, -0.5744), (-0.09375, 1.0, -0.4555), (-0.5625, 1.0, 0.9708), (-0.5, 1.0, 0.6142), (0.8125, -1.0, 0.9708), (-0.6875, -1.0, 0.9708), (-0.5, -1.0, 0.6142), (0.6875, 1.0, 0.9708), (0.6875, 1.0, 0.4954), (-0.6875, -1.0, 0.4954), (-0.75, -1.0, 0.6142), (0.8125, -1.0, 0.4954), (0.75, -1.0, 0.6142), (-0.5625, 1.0, 0.4954), (-0.75, 1.0, 0.6142), (-0.6875, 1.0, 0.9708), (0.6875, -1.0, 0.9708), (0.8125, 1.0, 0.9708), (-0.5, 1.0, 0.852), (-0.5625, -1.0, 0.9708), (-0.5, -1.0, 0.852), (0.8125, 1.0, 0.4954), (0.75, 1.0, 0.852), (-0.5625, -1.0, 0.4954), (-0.75, -1.0, 0.852), (0.6875, -1.0, 0.4954), (0.75, -1.0, 0.852), (-0.6875, 1.0, 0.4954), (-0.75, 1.0, 0.852), (0.8125, -1.0, 0.7331), (0.875, -1.0, 0.6142), (0.875, -1.0, 0.852), (-0.6875, -1.0, 0.7331), (-0.5625, -1.0, 0.7331), (-0.625, -1.0, 0.6142), (-0.625, -1.0, 0.852), (0.6875, 1.0, 0.7331), (0.75, -1.0, 0.6142), (0.75, -1.0, 0.852), (0.8125, 1.0, 0.7331), (0.875, 1.0, 0.6142), (0.875, 1.0, 0.852), (0.75, -1.0, 0.7331), (0.6875, -1.0, 0.7331), (-0.5625, 1.0, 0.7331), (-0.6875, 1.0, 0.7331), (-0.625, 1.0, 0.852), (-0.6875, 1.0, 0.852), (-0.6875, 1.0, 0.6142), (-0.5625, 1.0, 0.6142), (0.6875, -1.0, 0.852), (0.6875, -1.0, 0.6142), (0.8125, 1.0, 0.852), (0.8125, 1.0, 0.6142), (0.6875, 1.0, 0.6142), (-0.5625, -1.0, 0.852), (-0.5625, -1.0, 0.6142), (-0.6875, -1.0, 0.6142), (0.8125, -1.0, 0.6142), (0.8125, -1.0, 0.852), (-0.6875, -1.0, 0.852), (0.6875, 1.0, 0.852), (-0.5625, 1.0, 0.852), (0.6469, -0.7324, 0.2952), (0.5, -1.0, 0.6142), (0.5, 1.0, 0.6142), (0.5, -1.0, 0.852), (0.5, 1.0, 0.852), (0.4375, -1.0, 0.7331), (0.75, -1.0, 0.6737), (0.4375, 1.0, 0.9708), (0.75, -1.0, 0.7925), (0.7187, -1.0, 0.7331), (0.7187, -1.0, 0.6142), (0.6875, -1.0, 0.7925), (0.6875, 1.0, 0.5548), (0.6875, 1.0, 0.6737), (0.6875, 1.0, 0.7925), (0.6875, -1.0, 0.6737), (0.7187, -1.0, 0.852), (0.7187, -1.0, 0.7925), (0.7187, -1.0, 0.6737), (0.5625, -1.0, 0.9708), (0.5625, -1.0, 0.4954), (0.5625, -1.0, 0.7331), (0.5625, -1.0, 0.6142), (0.5625, -1.0, 0.852), (0.625, -1.0, 0.6142), (0.4375, 1.0, 0.4954), (0.375, 1.0, 0.6142), (0.375, 1.0, 0.852), (0.375, 1.0, 0.7331), (0.5, 1.0, 0.7331), (0.4687, 1.0, 0.9708), (0.4687, 1.0, 0.4954), (0.4062, 1.0, 0.4954), (0.4062, 1.0, 0.9708), (0.375, 1.0, 0.6142), (0.5, 1.0, 0.6142), (0.375, 1.0, 0.852), (0.5, 1.0, 0.852), (0.5625, 1.0, 0.4954), (0.5625, 1.0, 0.9708), (0.5625, 1.0, 0.7331), (0.5625, 1.0, 0.852), (0.5625, 1.0, 0.6142), (-0.0625, 1.0, -0.931), (0.0625, -1.0, -0.931), (9.313e-10, -1.0, -1.525), (0.0625, -1.0, -1.406), (-0.0625, 1.0, -1.406), (9.313e-10, -1.0, -1.05), (9.313e-10, 1.0, -1.05), (0.0625, 1.0, -0.931), (-0.0625, -1.0, -0.931), (-0.0625, -1.0, -1.406), (0.0625, 1.0, -1.406), (0.0625, 1.0, -1.169), (0.125, 1.0, -1.288), (0.125, 1.0, -1.05), (-0.0625, -1.0, -1.169), (-0.125, -1.0, -1.288), (-0.125, -1.0, -1.05), (0.0625, -1.0, -1.169), (0.125, -1.0, -1.288), (0.125, -1.0, -1.05), (-0.0625, 1.0, -1.169), (-0.125, 1.0, -1.288), (-0.125, 1.0, -1.05), (-0.0625, 1.0, -1.288), (0.0625, -1.0, -1.288), (-0.0625, -1.0, -1.05), (-0.0625, -1.0, -1.288), (0.0625, 1.0, -1.05), (0.0625, 1.0, -1.288), (0.0625, -1.0, -1.05), (-0.0625, 1.0, -1.05), (-0.09375, -1.0, -1.406), (0.0625, -1.0, -1.644), (0.125, -1.0, -1.525), (-0.0625, -1.0, -1.644), (-0.125, -1.0, -1.525), (0.09375, -1.0, -1.406), (0.1094, -1.0, -1.406), (-0.125, -1.0, -1.466), (9.313e-10, -1.0, -1.585), (-0.1094, -1.0, -1.406), (0.03125, -1.0, -1.644), (0.125, -1.0, -1.585), (-0.09375, -1.0, -1.644), (-0.125, -1.0, -1.585), (-0.03125, -1.0, -1.644), (0.125, -1.0, -1.466), (0.07812, -1.0, -1.406), (0.09375, -1.0, -1.644), (-0.07812, -1.0, -1.406), (-0.0625, -1.0, -1.525), (0.0625, -1.0, -1.525), (0.0, -1.0, -1.525), (9.313e-10, 1.0, -1.525), (0.1242, 1.002, -1.527), (-0.125, 1.0, -1.525), (0.06211, 1.001, -1.645), (0.5625, 1.0, 0.7925), (-0.6875, 1.0, 0.7925), (-0.5625, 1.0, 0.7925), (-0.625, 1.0, 0.852)], [(1476, 364), (1416, 1429), (1439, 1476), (359, 1489), (1490, 1491), (1490, 1492)], [(1297, 333, 3, 559), (1296, 336, 7, 562), (1295, 339, 5, 565), (1294, 342, 1, 332), (1293, 563, 4, 341), (1292, 558, 1, 342), (1291, 355, 19, 354), (1290, 356, 20, 570), (1289, 546, 10, 571), (1288, 359, 18, 353), (1287, 360, 21, 574), (1286, 551, 15, 575), (1324, 1298, 22, 1303), (1284, 354, 19, 577), (1283, 366, 17, 553), (1282, 367, 23, 580), (1281, 351, 16, 581), (1324, 1307, 1316), (1279, 373, 11, 547), (1278, 374, 25, 585), (1277, 345, 10, 586), (1276, 420, 68, 543), (1275, 421, 69, 589), (1274, 391, 40, 590), (1273, 424, 67, 542), (1272, 425, 70, 593), (1271, 417, 66, 594), (1270, 428, 29, 503), (1269, 429, 71, 597), (1268, 416, 65, 598), (1393, 1333, 72, 1349), (1467, 1437, 64, 1443), (1266, 435, 63, 538), (1265, 436, 73, 604), (1264, 397, 46, 605), (1263, 439, 62, 537), (1262, 440, 74, 608), (1261, 412, 61, 609), (1260, 443, 35, 509), (1259, 444, 75, 612), (1258, 411, 60, 613), (1257, 447, 59, 534), (1256, 400, 49, 617), (1466, 1438, 58, 1442), (1254, 453, 57, 531), (1253, 454, 77, 621), (1252, 507, 33, 622), (1251, 457, 56, 530), (1250, 458, 78, 625), (1249, 406, 55, 626), (1248, 461, 48, 399), (1247, 462, 79, 629), (1246, 405, 54, 630), (1245, 465, 53, 527), (1244, 466, 80, 633), (1243, 502, 28, 634), (1242, 469, 52, 526), (1241, 470, 81, 637), (1240, 402, 51, 638), (1239, 473, 49, 400), (1238, 474, 82, 641), (1237, 401, 50, 642), (1236, 477, 37, 388), (1235, 478, 83, 645), (1234, 514, 40, 646), (1233, 481, 36, 387), (1232, 482, 84, 649), (1231, 519, 45, 650), (1230, 485, 27, 378), (1229, 486, 85, 1351, 653), (1228, 388, 37, 654), (1227, 489, 47, 521), (1226, 490, 86, 657), (1225, 385, 34, 658), (1224, 1372, 493, 44, 518), (1222, 382, 31, 661), (1221, 496, 41, 515), (1220, 497, 88, 664), (1219, 379, 28, 665), (1218, 666, 252, 499), (1217, 667, 253, 668), (1216, 546, 134, 669), (1215, 670, 251, 498), (1214, 671, 254, 672), (1213, 663, 250, 673), (1212, 674, 104, 346), (1211, 675, 255, 676), (1210, 662, 249, 677), (1209, 678, 248, 495), (1206, 682, 245, 492), (1205, 683, 257, 684), (1204, 552, 140, 685), (1203, 686, 244, 491), (1202, 687, 258, 688), (1201, 656, 243, 689), (1200, 690, 110, 352), (1199, 691, 259, 692), (1198, 655, 242, 693), (1197, 694, 241, 488), (1196, 695, 260, 696), (1195, 555, 143, 697), (1194, 698, 240, 487), (1193, 699, 261, 700), (1192, 652, 239, 701), (1391, 1336, 238, 1355), (1190, 705, 237, 484), (1189, 706, 263, 707), (1188, 350, 108, 708), (1187, 709, 236, 483), (1186, 710, 264, 711), (1185, 648, 235, 712), (1184, 713, 142, 554), (1183, 714, 265, 715), (1182, 647, 234, 716), (1181, 717, 233, 480), (1180, 718, 266, 719), (1179, 345, 103, 720), (1178, 721, 232, 479), (1177, 722, 267, 723), (1176, 644, 231, 724), (1175, 725, 143, 555), (1174, 726, 268, 727), (1173, 643, 230, 728), (1172, 729, 229, 476), (1171, 730, 269, 731), (1170, 568, 156, 732), (1169, 733, 228, 475), (1168, 734, 270, 735), (1167, 640, 227, 736), (1166, 737, 155, 567), (1165, 738, 271, 739), (1164, 639, 226, 740), (1163, 741, 225, 472), (1162, 742, 272, 743), (1161, 569, 157, 744), (1160, 745, 224, 471), (1159, 746, 273, 747), (1158, 636, 223, 748), (1157, 749, 115, 357), (1156, 750, 274, 751), (1155, 635, 222, 752), (1154, 753, 221, 468), (1153, 754, 275, 755), (1152, 333, 91, 756), (1151, 757, 220, 467), (1150, 758, 276, 759), (1149, 632, 219, 760), (1148, 761, 116, 358), (1147, 762, 277, 763), (1146, 631, 218, 764), (1145, 765, 217, 464), (1144, 766, 278, 767), (1143, 572, 160, 768), (1142, 769, 216, 463), (1141, 770, 279, 771), (1140, 628, 215, 772), (1139, 773, 154, 566), (1138, 774, 280, 775), (1137, 627, 214, 776), (1136, 777, 213, 460), (1135, 778, 281, 779), (1134, 573, 161, 780), (1133, 781, 212, 459), (1132, 782, 282, 783), (1131, 624, 211, 784), (1130, 785, 119, 361), (1129, 786, 283, 787), (1128, 623, 210, 788), (1127, 789, 209, 456), (1126, 790, 284, 791), (1125, 338, 96, 792), (1124, 793, 208, 455), (1123, 794, 285, 795), (1122, 620, 207, 796), (1121, 797, 120, 362), (1120, 798, 286, 799), (1119, 619, 206, 800), (1117, 1312, 576, 164, 802), (1115, 1481, 1472, 1475, 803, 287, 804), (1457, 1448, 1461), (1110, 807, 288, 808), (1109, 810, 204, 450), (1108, 811, 289, 812), (1107, 567, 155, 813), (1390, 1335, 202, 1357), (1104, 816, 122, 365), (1103, 817, 291, 818), (1102, 614, 201, 819), (1101, 820, 200, 446), (1100, 821, 292, 822), (1099, 578, 167, 823), (1098, 824, 199, 445), (1097, 825, 293, 826), (1096, 611, 198, 827), (1095, 828, 98, 340), (1094, 829, 294, 830), (1093, 610, 197, 831), (1092, 832, 196, 442), (1091, 833, 295, 834), (1090, 579, 168, 835), (1089, 836, 195, 441), (1088, 837, 296, 838), (1087, 607, 194, 839), (1086, 840, 125, 368), (1085, 841, 297, 842), (1084, 606, 193, 843), (1083, 844, 192, 438), (1082, 845, 298, 846), (1081, 564, 152, 847), (1080, 848, 191, 437), (1079, 849, 299, 850), (1078, 603, 190, 851), (1077, 852, 126, 369), (1076, 853, 300, 854), (1075, 602, 189, 855), (1493, 1488, 1447), (1065, 864, 186, 431), (1064, 865, 302, 866), (1063, 583, 171, 867), (1062, 868, 185, 430), (1061, 869, 303, 870), (1060, 596, 184, 871), (1059, 872, 92, 334), (1058, 873, 304, 874), (1057, 595, 183, 875), (1056, 876, 182, 427), (1055, 877, 305, 878), (1054, 584, 172, 879), (1053, 880, 181, 426), (1052, 881, 306, 882), (1051, 592, 180, 883), (1050, 884, 130, 375), (1049, 885, 307, 886), (1048, 591, 179, 887), (1047, 888, 178, 423), (1046, 889, 308, 890), (1045, 558, 146, 891), (1044, 892, 177, 422), (1043, 893, 309, 894), (1042, 588, 176, 895), (1041, 896, 131, 376), (1040, 897, 310, 898), (1039, 587, 175, 899), (1038, 900, 174, 419), (1037, 901, 311, 902), (1036, 514, 103, 903), (1035, 904, 173, 418), (1034, 905, 312, 906), (1033, 541, 129, 907), (1032, 908, 135, 380), (1031, 909, 313, 910), (1030, 540, 128, 911), (1326, 165, 1301), (1028, 913, 170, 414), (1027, 914, 314, 915), (1026, 520, 109, 916), (1025, 917, 169, 413), (1024, 918, 315, 919), (1023, 536, 124, 920), (1022, 921, 141, 386), (1021, 922, 316, 923), (1020, 535, 123, 924), (1019, 925, 166, 410), (1018, 926, 317, 927), (1017, 523, 112, 928), (1016, 929, 1301, 165, 409), (1015, 932, 163, 408), (1014, 933, 319, 934), (1013, 384, 139, 935), (1012, 936, 162, 407), (1011, 937, 320, 938), (1010, 529, 118, 939), (1009, 940, 111, 522), (1008, 941, 321, 942), (1007, 528, 117, 943), (1006, 944, 159, 404), (1005, 945, 322, 946), (1004, 379, 134, 947), (1003, 948, 158, 403), (1002, 949, 323, 950), (1001, 525, 114, 951), (1000, 952, 112, 523), (999, 953, 324, 954), (998, 524, 113, 955), (997, 956, 100, 511), (996, 957, 325, 958), (995, 391, 146, 959), (994, 960, 99, 510), (993, 961, 326, 962), (992, 396, 151, 963), (991, 964, 90, 501), (990, 965, 327, 966), (989, 511, 100, 967), (988, 968, 153, 398), (987, 969, 328, 970), (986, 508, 97, 971), (985, 972, 150, 395), (984, 973, 329, 974), (983, 505, 94, 975), (982, 976, 147, 392), (981, 977, 330, 978), (980, 502, 91, 979), (977, 980, 979, 330), (252, 665, 980, 977), (665, 28, 502, 980), (662, 981, 978, 249), (88, 499, 981, 662), (499, 252, 977, 981), (496, 982, 392, 41), (249, 978, 982, 496), (978, 330, 976, 982), (973, 983, 975, 329), (248, 661, 983, 973), (661, 31, 505, 983), (659, 984, 974, 246, 1338), (87, 495, 984, 659, 1433), (495, 248, 973, 984), (493, 985, 395, 44), (246, 974, 985, 493, 1348), (974, 329, 972, 985), (969, 986, 971, 328), (245, 658, 986, 969), (658, 34, 508, 986), (655, 987, 970, 242), (86, 492, 987, 655), (492, 245, 969, 987), (489, 988, 398, 47), (242, 970, 988, 489), (970, 328, 968, 988), (965, 989, 967, 327), (241, 654, 989, 965), (654, 37, 511, 989), (651, 990, 966, 238, 1336), (85, 488, 990, 651, 1350), (488, 241, 965, 990), (485, 991, 501, 27), (238, 966, 991, 485), (966, 327, 964, 991), (961, 992, 963, 326), (237, 650, 992, 961), (650, 45, 396, 992), (647, 993, 962, 234), (84, 484, 993, 647), (484, 237, 961, 993), (481, 994, 510, 36), (234, 962, 994, 481), (962, 326, 960, 994), (957, 995, 959, 325), (233, 646, 995, 957), (646, 40, 391, 995), (643, 996, 958, 230), (83, 480, 996, 643), (480, 233, 957, 996), (477, 997, 511, 37), (230, 958, 997, 477), (958, 325, 956, 997), (953, 998, 955, 324), (229, 642, 998, 953), (642, 50, 524, 998), (639, 999, 954, 226), (82, 476, 999, 639), (476, 229, 953, 999), (473, 1000, 523, 49), (226, 954, 1000, 473), (954, 324, 952, 1000), (949, 1001, 951, 323), (225, 638, 1001, 949), (638, 51, 525, 1001), (635, 1002, 950, 222), (81, 472, 1002, 635), (472, 225, 949, 1002), (469, 1003, 403, 52), (222, 950, 1003, 469), (950, 323, 948, 1003), (945, 1004, 947, 322), (221, 634, 1004, 945), (634, 28, 379, 1004), (631, 1005, 946, 218), (80, 468, 1005, 631), (468, 221, 945, 1005), (465, 1006, 404, 53), (218, 946, 1006, 465), (946, 322, 944, 1006), (941, 1007, 943, 321), (217, 630, 1007, 941), (630, 54, 528, 1007), (627, 1008, 942, 214), (79, 464, 1008, 627), (464, 217, 941, 1008), (461, 1009, 522, 48), (214, 942, 1009, 461), (942, 321, 940, 1009), (937, 1010, 939, 320), (213, 626, 1010, 937), (626, 55, 529, 1010), (623, 1011, 938, 210), (78, 460, 1011, 623), (460, 213, 937, 1011), (457, 1012, 407, 56), (210, 938, 1012, 457), (938, 320, 936, 1012), (933, 1013, 935, 319), (209, 622, 1013, 933), (622, 33, 384, 1013), (619, 1014, 934, 206), (77, 456, 1014, 619), (456, 209, 933, 1014), (453, 1015, 408, 57), (206, 934, 1015, 453), (934, 319, 932, 1015), (451, 1016, 409, 58, 1438), (205, 930, 1016, 451), (930, 318, 929, 1016), (926, 1017, 928, 317), (204, 617, 1017, 926), (617, 49, 523, 1017), (614, 1018, 927, 201), (76, 450, 1018, 614), (450, 204, 926, 1018), (447, 1019, 410, 59), (201, 927, 1019, 447), (927, 317, 925, 1019), (922, 1020, 924, 316), (200, 613, 1020, 922), (613, 60, 535, 1020), (610, 1021, 923, 197), (75, 446, 1021, 610), (446, 200, 922, 1021), (443, 1022, 386, 35), (197, 923, 1022, 443), (923, 316, 921, 1022), (918, 1023, 920, 315), (196, 609, 1023, 918), (609, 61, 536, 1023), (606, 1024, 919, 193), (74, 442, 1024, 606), (442, 196, 918, 1024), (439, 1025, 413, 62), (193, 919, 1025, 439), (919, 315, 917, 1025), (914, 1026, 916, 314), (192, 605, 1026, 914), (605, 46, 520, 1026), (602, 1027, 915, 189), (73, 438, 1027, 602), (438, 192, 914, 1027), (435, 1028, 414, 63), (189, 915, 1028, 435), (915, 314, 913, 1028), (434, 1029, 1328, 415, 64, 1437), (909, 1030, 911, 313), (186, 598, 1030, 909), (598, 65, 540, 1030), (595, 1031, 910, 183), (71, 431, 1031, 595), (431, 186, 909, 1031), (428, 1032, 380, 29), (183, 910, 1032, 428), (910, 313, 908, 1032), (905, 1033, 907, 312), (182, 594, 1033, 905), (594, 66, 541, 1033), (591, 1034, 906, 179), (70, 427, 1034, 591), (427, 182, 905, 1034), (424, 1035, 418, 67), (179, 906, 1035, 424), (906, 312, 904, 1035), (901, 1036, 903, 311), (178, 590, 1036, 901), (590, 40, 514, 1036), (587, 1037, 902, 175), (69, 423, 1037, 587), (423, 178, 901, 1037), (420, 1038, 419, 68), (175, 902, 1038, 420), (902, 311, 900, 1038), (897, 1039, 899, 310), (177, 589, 1039, 897), (589, 69, 587, 1039), (541, 1040, 898, 129), (66, 422, 1040, 541), (422, 177, 897, 1040), (374, 1041, 376, 25), (129, 898, 1041, 374), (898, 310, 896, 1041), (893, 1042, 895, 309), (133, 378, 1042, 893), (378, 27, 588, 1042), (584, 1043, 894, 172), (9, 545, 1043, 584), (545, 133, 893, 1043), (417, 1044, 422, 66), (172, 894, 1044, 417), (894, 309, 892, 1044), (889, 1045, 891, 308), (90, 332, 1045, 889), (332, 1, 558, 1045), (588, 1046, 890, 176), (27, 501, 1046, 588), (501, 90, 889, 1046), (421, 1047, 423, 69), (176, 890, 1047, 421), (890, 308, 888, 1047), (885, 1048, 887, 307), (181, 593, 1048, 885), (593, 70, 591, 1048), (377, 1049, 886, 132), (26, 426, 1049, 377), (426, 181, 885, 1049), (544, 1050, 375, 8), (132, 886, 1050, 544), (886, 307, 884, 1050), (881, 1051, 883, 306), (145, 390, 1051, 881), (390, 39, 592, 1051), (331, 1052, 882, 89), (0, 557, 1052, 331), (557, 145, 881, 1052), (500, 1053, 426, 26), (89, 882, 1053, 500), (882, 306, 880, 1053), (877, 1054, 879, 305), (102, 344, 1054, 877), (344, 9, 584, 1054), (592, 1055, 878, 180), (39, 513, 1055, 592), (513, 102, 877, 1055), (425, 1056, 427, 70), (180, 878, 1056, 425), (878, 305, 876, 1056), (873, 1057, 875, 304), (185, 597, 1057, 873), (597, 71, 595, 1057), (389, 1058, 874, 144), (38, 430, 1058, 389), (430, 185, 873, 1058), (556, 1059, 334, 2), (144, 874, 1059, 556), (874, 304, 872, 1059), (869, 1060, 871, 303), (130, 542, 1060, 869), (542, 67, 596, 1060), (343, 1061, 870, 101), (8, 375, 1061, 343), (375, 130, 869, 1061), (512, 1062, 430, 38), (101, 870, 1062, 512), (870, 303, 868, 1062), (865, 1063, 867, 302), (173, 585, 1063, 865), (585, 25, 583, 1063), (596, 1064, 866, 184), (67, 418, 1064, 596), (418, 173, 865, 1064), (429, 1065, 431, 71), (184, 866, 1065, 429), (866, 302, 864, 1065), (370, 1067, 372, 24, 1299), (503, 29, 380, 135, 547, 11, 346, 1068, 861, 1069, 433, 1066, 863, 188, 1334, 600, 1349, 72, 1333, 432, 1346, 187, 599, 41, 392, 147, 559, 3, 561, 149, 394, 43, 517, 106, 348, 13, 549, 137, 382, 1222, 678, 1209, 494, 1421, 1223, 1420, 679, 1426, 1419, 1425, 247, 1432, 681, 1339, 256, 1352, 680, 107, 349, 14, 550, 138, 383, 32, 506, 95, 337, 6, 560, 148, 393, 42, 516, 105, 347, 1072, 1491, 857, 1449, 1071, 1450, 601, 1074, 1331, 856, 1308, 1073, 1309, 582, 1208, 372, 1067, 370, 1315, 1280, 1314, 912, 1329, 1029, 434, 1459, 1267, 1458, 858, 1492, 1070, 859, 136, 381, 30, 504, 93, 335, 2, 334, 92), (548, 1070, 127, 371, 12), (136, 859, 1070, 548), (1465, 1448, 1071, 1449), (1464, 1444, 601, 1450), (12, 371, 1493, 1072, 347), (1487, 127, 1441), (1323, 1307, 1073, 1308), (1315, 370, 1299, 1313, 1280), (64, 415, 1330, 1074, 601, 1444), (1305, 165, 1326), (853, 1075, 855, 300), (191, 604, 1075, 853), (604, 73, 602, 1075), (536, 1076, 854, 124), (61, 437, 1076, 536), (437, 191, 853, 1076), (367, 1077, 369, 23), (124, 854, 1077, 367), (854, 300, 852, 1077), (849, 1078, 851, 299), (107, 518, 1078, 849), (518, 44, 603, 1078), (579, 1079, 850, 168), (14, 349, 1079, 579), (349, 107, 849, 1079), (412, 1080, 437, 61), (168, 850, 1080, 412), (850, 299, 848, 1080), (845, 1081, 847, 298), (150, 562, 1081, 845), (562, 7, 564, 1081), (603, 1082, 846, 190), (44, 395, 1082, 603), (395, 150, 845, 1082), (436, 1083, 438, 73), (190, 846, 1083, 436), (846, 298, 844, 1083), (841, 1084, 843, 297), (195, 608, 1084, 841), (608, 74, 606, 1084), (384, 1085, 842, 139), (33, 441, 1085, 384), (441, 195, 841, 1085), (551, 1086, 368, 15), (139, 842, 1086, 551), (842, 297, 840, 1086), (837, 1087, 839, 296), (95, 506, 1087, 837), (506, 32, 607, 1087), (338, 1088, 838, 96), (6, 337, 1088, 338), (337, 95, 837, 1088), (507, 1089, 441, 33), (96, 838, 1089, 507), (838, 296, 836, 1089), (833, 1090, 835, 295), (138, 550, 1090, 833), (550, 14, 579, 1090), (607, 1091, 834, 194), (32, 383, 1091, 607), (383, 138, 833, 1091), (440, 1092, 442, 74), (194, 834, 1092, 440), (834, 295, 832, 1092), (829, 1093, 831, 294), (199, 612, 1093, 829), (612, 75, 610, 1093), (396, 1094, 830, 151), (45, 445, 1094, 396), (445, 199, 829, 1094), (563, 1095, 340, 4), (151, 830, 1095, 563), (830, 294, 828, 1095), (825, 1096, 827, 293), (125, 537, 1096, 825), (537, 62, 611, 1096), (350, 1097, 826, 108), (15, 368, 1097, 350), (368, 125, 825, 1097), (519, 1098, 445, 45), (108, 826, 1098, 519), (826, 293, 824, 1098), (821, 1099, 823, 292), (169, 580, 1099, 821), (580, 23, 578, 1099), (611, 1100, 822, 198), (62, 413, 1100, 611), (413, 169, 821, 1100), (444, 1101, 446, 75), (198, 822, 1101, 444), (822, 292, 820, 1101), (817, 1102, 819, 291), (1395, 616, 1399), (1397, 76, 614, 1102, 1399), (532, 1103, 818, 121), (449, 203, 817, 1103), (363, 1104, 365, 22, 1298), (121, 818, 1104, 363), (818, 291, 816, 1104), (110, 521, 1105, 1361, 815), (521, 47, 615, 1362, 1105), (352, 110, 815, 1106), (811, 1107, 813, 289), (153, 565, 1107, 811), (565, 5, 567, 1107), (615, 1108, 812, 202, 1335), (47, 398, 1108, 615), (398, 153, 811, 1108), (448, 1109, 450, 76, 1413), (202, 812, 1109, 448, 1347), (812, 289, 810, 1109), (387, 1110, 808, 142), (36, 452, 1110, 387), (554, 1111, 1485, 1469, 1478, 364, 18), (142, 808, 1111, 554), (808, 288, 806, 1483, 1470, 1479, 1111), (341, 1112, 805, 99), (4, 340, 1112, 341), (510, 1113, 452, 36), (99, 805, 1113, 510), (1463, 1451, 1114, 1452), (1462, 1445, 618, 1453), (353, 1115, 804, 111), (18, 364, 1482, 1471, 1480, 1115, 353), (1461, 1463, 1457), (111, 804, 1116, 522), (1322, 1310, 1117, 1311), (1321, 1302, 576, 1312), (58, 409, 1118, 618, 1445), (409, 165, 1305, 801, 1118), (798, 1119, 800, 286), (208, 621, 1119, 798), (621, 77, 619, 1119), (529, 1120, 799, 118), (55, 455, 1120, 529), (455, 208, 798, 1120), (360, 1121, 362, 21), (118, 799, 1121, 360), (799, 286, 797, 1121), (794, 1122, 796, 285), (105, 516, 1122, 794), (516, 42, 620, 1122), (573, 1123, 795, 161), (12, 347, 1123, 573), (347, 105, 794, 1123), (406, 1124, 455, 55), (161, 795, 1124, 406), (795, 285, 793, 1124), (790, 1125, 792, 284), (148, 560, 1125, 790), (560, 6, 338, 1125), (620, 1126, 791, 207), (42, 393, 1126, 620), (393, 148, 790, 1126), (454, 1127, 456, 77), (207, 791, 1127, 454), (791, 284, 789, 1127), (786, 1128, 788, 283), (212, 625, 1128, 786), (625, 78, 623, 1128), (512, 1129, 787, 101), (38, 459, 1129, 512), (459, 212, 786, 1129), (343, 1130, 361, 8), (101, 787, 1130, 343), (787, 283, 785, 1130), (782, 1131, 784, 282), (93, 504, 1131, 782), (504, 30, 624, 1131), (556, 1132, 783, 144), (2, 335, 1132, 556), (335, 93, 782, 1132), (389, 1133, 459, 38), (144, 783, 1133, 389), (783, 282, 781, 1133), (778, 1134, 780, 281), (136, 548, 1134, 778), (548, 12, 573, 1134), (624, 1135, 779, 211), (30, 381, 1135, 624), (381, 136, 778, 1135), (458, 1136, 460, 78), (211, 779, 1136, 458), (779, 281, 777, 1136), (774, 1137, 776, 280), (216, 629, 1137, 774), (629, 79, 627, 1137), (500, 1138, 775, 89), (26, 463, 1138, 500), (463, 216, 774, 1138), (331, 1139, 566, 0), (89, 775, 1139, 331), (775, 280, 773, 1139), (770, 1140, 772, 279), (119, 530, 1140, 770), (530, 56, 628, 1140), (544, 1141, 771, 132), (8, 361, 1141, 544), (361, 119, 770, 1141), (377, 1142, 463, 26), (132, 771, 1142, 377), (771, 279, 769, 1142), (766, 1143, 768, 278), (162, 574, 1143, 766), (574, 21, 572, 1143), (628, 1144, 767, 215), (56, 407, 1144, 628), (407, 162, 766, 1144), (462, 1145, 464, 79), (215, 767, 1145, 462), (767, 278, 765, 1145), (762, 1146, 764, 277), (220, 633, 1146, 762), (633, 80, 631, 1146), (525, 1147, 763, 114), (51, 467, 1147, 525), (467, 220, 762, 1147), (356, 1148, 358, 20), (114, 763, 1148, 356), (763, 277, 761, 1148), (758, 1149, 760, 276), (106, 517, 1149, 758), (517, 43, 632, 1149), (569, 1150, 759, 157), (13, 348, 1150, 569), (348, 106, 758, 1150), (402, 1151, 467, 51), (157, 759, 1151, 402), (759, 276, 757, 1151), (754, 1152, 756, 275), (149, 561, 1152, 754), (561, 3, 333, 1152), (632, 1153, 755, 219), (43, 394, 1153, 632), (394, 149, 754, 1153), (466, 1154, 468, 80), (219, 755, 1154, 466), (755, 275, 753, 1154), (750, 1155, 752, 274), (224, 637, 1155, 750), (637, 81, 635, 1155), (520, 1156, 751, 109), (46, 471, 1156, 520), (471, 224, 750, 1156), (351, 1157, 357, 16), (109, 751, 1157, 351), (751, 274, 749, 1157), (746, 1158, 748, 273), (94, 505, 1158, 746), (505, 31, 636, 1158), (564, 1159, 747, 152), (7, 336, 1159, 564), (336, 94, 746, 1159), (397, 1160, 471, 46), (152, 747, 1160, 397), (747, 273, 745, 1160), (742, 1161, 744, 272), (137, 549, 1161, 742), (549, 13, 569, 1161), (636, 1162, 743, 223), (31, 382, 1162, 636), (382, 137, 742, 1162), (470, 1163, 472, 81), (223, 743, 1163, 470), (743, 272, 741, 1163), (738, 1164, 740, 271), (228, 641, 1164, 738), (641, 82, 639, 1164), (508, 1165, 739, 97), (34, 475, 1165, 508), (475, 228, 738, 1165), (339, 1166, 567, 5), (97, 739, 1166, 339), (739, 271, 737, 1166), (734, 1167, 736, 270), (115, 526, 1167, 734), (526, 52, 640, 1167), (552, 1168, 735, 140), (16, 357, 1168, 552), (357, 115, 734, 1168), (385, 1169, 475, 34), (140, 735, 1169, 385), (735, 270, 733, 1169), (730, 1170, 732, 269), (158, 570, 1170, 730), (570, 20, 568, 1170), (640, 1171, 731, 227), (52, 403, 1171, 640), (403, 158, 730, 1171), (474, 1172, 476, 82), (227, 731, 1172, 474), (731, 269, 729, 1172), (726, 1173, 728, 268), (232, 645, 1173, 726), (645, 83, 643, 1173), (524, 1174, 727, 113), (50, 479, 1174, 524), (479, 232, 726, 1174), (355, 1175, 555, 19), (113, 727, 1175, 355), (727, 268, 725, 1175), (722, 1176, 724, 267), (116, 527, 1176, 722), (527, 53, 644, 1176), (568, 1177, 723, 156), (20, 358, 1177, 568), (358, 116, 722, 1177), (401, 1178, 479, 50), (156, 723, 1178, 401), (723, 267, 721, 1178), (718, 1179, 720, 266), (159, 571, 1179, 718), (571, 10, 345, 1179), (644, 1180, 719, 231), (53, 404, 1180, 644), (404, 159, 718, 1180), (478, 1181, 480, 83), (231, 719, 1181, 478), (719, 266, 717, 1181), (714, 1182, 716, 265), (236, 649, 1182, 714), (649, 84, 647, 1182), (528, 1183, 715, 117), (54, 483, 1183, 528), (483, 236, 714, 1183), (359, 1184, 554, 18), (117, 715, 1184, 359), (715, 265, 713, 1184), (710, 1185, 712, 264), (120, 531, 1185, 710), (531, 57, 648, 1185), (572, 1186, 711, 160), (21, 362, 1186, 572), (362, 120, 710, 1186), (405, 1187, 483, 54), (160, 711, 1187, 405), (711, 264, 709, 1187), (706, 1188, 708, 263), (163, 575, 1188, 706), (575, 15, 350, 1188), (648, 1189, 707, 235), (57, 408, 1189, 648), (408, 163, 706, 1189), (482, 1190, 484, 84), (235, 707, 1190, 482), (707, 263, 705, 1190), (1388, 1363, 704, 1341), (1386, 1350, 651, 1366), (487, 240, 1354, 703, 1191), (699, 1192, 701, 261), (122, 534, 1192, 699), (534, 59, 652, 1192), (576, 1193, 700, 164), (22, 365, 1193, 576, 1302), (365, 122, 699, 1193), (700, 261, 698, 1194), (695, 1195, 697, 260), (166, 577, 1195, 695), (577, 19, 555, 1195), (652, 1196, 696, 239), (59, 410, 1196, 652), (410, 166, 695, 1196), (486, 1197, 488, 85), (239, 696, 1197, 486), (696, 260, 694, 1197), (691, 1198, 693, 259), (244, 657, 1198, 691), (657, 86, 655, 1198), (535, 1199, 692, 123), (60, 491, 1199, 535), (491, 244, 691, 1199), (366, 1200, 352, 17), (123, 692, 1200, 366), (692, 259, 690, 1200), (687, 1201, 689, 258), (126, 538, 1201, 687), (538, 63, 656, 1201), (578, 1202, 688, 167), (23, 369, 1202, 578), (369, 126, 687, 1202), (411, 1203, 491, 60), (167, 688, 1203, 411), (688, 258, 686, 1203), (683, 1204, 685, 257), (170, 581, 1204, 683), (581, 16, 552, 1204), (656, 1205, 684, 243), (63, 414, 1205, 656), (414, 170, 683, 1205), (490, 1206, 492, 86), (243, 684, 1206, 490), (684, 257, 682, 1206), (24, 372, 1208, 582, 1304), (494, 1209, 495, 87, 1424, 1401, 1427), (675, 1210, 677, 255), (251, 664, 1210, 675), (664, 88, 662, 1210), (540, 1211, 676, 128), (65, 498, 1211, 540), (498, 251, 675, 1211), (373, 1212, 346, 11), (128, 676, 1212, 373), (676, 255, 674, 1212), (671, 1213, 673, 254), (131, 543, 1213, 671), (543, 68, 663, 1213), (583, 1214, 672, 171), (25, 376, 1214, 583), (376, 131, 671, 1214), (416, 1215, 498, 65), (171, 672, 1215, 416), (672, 254, 670, 1215), (667, 1216, 669, 253), (174, 586, 1216, 667), (586, 10, 546, 1216), (663, 1217, 668, 250), (68, 419, 1217, 663), (419, 174, 667, 1217), (497, 1218, 499, 88), (250, 668, 1218, 497), (668, 253, 666, 1218), (666, 1219, 665, 252), (253, 669, 1219, 666), (669, 134, 379, 1219), (670, 1220, 664, 251), (254, 673, 1220, 670), (673, 250, 497, 1220), (674, 1221, 515, 104), (255, 677, 1221, 674), (677, 249, 496, 1221), (678, 1222, 661, 248), (494, 1421, 1223, 1420, 679, 1426, 1419, 1425, 247, 1398, 87, 1424, 1401, 1427), (680, 1371, 1224, 518, 107), (1384, 1370, 1224, 1371), (1383, 1348, 493, 1372), (682, 1225, 658, 245), (257, 685, 1225, 682), (685, 140, 385, 1225), (686, 1226, 657, 244), (258, 689, 1226, 686), (689, 243, 490, 1226), (690, 1227, 521, 110), (259, 693, 1227, 690), (693, 242, 489, 1227), (694, 1228, 654, 241), (260, 697, 1228, 694), (697, 143, 388, 1228), (698, 1229, 653, 1337, 240), (261, 701, 1229, 698), (701, 239, 486, 1229), (702, 1230, 378, 133), (262, 1341, 704, 1230, 702), (704, 1355, 238, 485, 1230), (705, 1231, 650, 237), (263, 708, 1231, 705), (708, 108, 519, 1231), (709, 1232, 649, 236), (264, 712, 1232, 709), (712, 235, 482, 1232), (713, 1233, 387, 142), (265, 716, 1233, 713), (716, 234, 481, 1233), (717, 1234, 646, 233), (266, 720, 1234, 717), (720, 103, 514, 1234), (721, 1235, 645, 232), (267, 724, 1235, 721), (724, 231, 478, 1235), (725, 1236, 388, 143), (268, 728, 1236, 725), (728, 230, 477, 1236), (729, 1237, 642, 229), (269, 732, 1237, 729), (732, 156, 401, 1237), (733, 1238, 641, 228), (270, 736, 1238, 733), (736, 227, 474, 1238), (737, 1239, 400, 155), (271, 740, 1239, 737), (740, 226, 473, 1239), (741, 1240, 638, 225), (272, 744, 1240, 741), (744, 157, 402, 1240), (745, 1241, 637, 224), (273, 748, 1241, 745), (748, 223, 470, 1241), (749, 1242, 526, 115), (274, 752, 1242, 749), (752, 222, 469, 1242), (753, 1243, 634, 221), (275, 756, 1243, 753), (756, 91, 502, 1243), (757, 1244, 633, 220), (276, 760, 1244, 757), (760, 219, 466, 1244), (761, 1245, 527, 116), (277, 764, 1245, 761), (764, 218, 465, 1245), (765, 1246, 630, 217), (278, 768, 1246, 765), (768, 160, 405, 1246), (769, 1247, 629, 216), (279, 772, 1247, 769), (772, 215, 462, 1247), (773, 1248, 399, 154), (280, 776, 1248, 773), (776, 214, 461, 1248), (777, 1249, 626, 213), (281, 780, 1249, 777), (780, 161, 406, 1249), (781, 1250, 625, 212), (282, 784, 1250, 781), (784, 211, 458, 1250), (785, 1251, 530, 119), (283, 788, 1251, 785), (788, 210, 457, 1251), (789, 1252, 622, 209), (284, 792, 1252, 789), (792, 96, 507, 1252), (793, 1253, 621, 208), (285, 796, 1253, 793), (796, 207, 454, 1253), (797, 1254, 531, 120), (286, 800, 1254, 797), (800, 206, 453, 1254), (288, 809, 1255, 1455, 806), (809, 205, 451, 1456, 1255), (810, 1256, 617, 204), (289, 813, 1256, 810), (813, 155, 400, 1256), (1369, 1402, 1373, 1207, 1390), (816, 1257, 534, 122), (291, 819, 1257, 816), (819, 201, 447, 1257), (820, 1258, 613, 200), (292, 823, 1258, 820), (823, 167, 411, 1258), (824, 1259, 612, 199), (293, 827, 1259, 824), (827, 198, 444, 1259), (828, 1260, 509, 98), (294, 831, 1260, 828), (831, 197, 443, 1260), (832, 1261, 609, 196), (295, 835, 1261, 832), (835, 168, 412, 1261), (836, 1262, 608, 195), (296, 839, 1262, 836), (839, 194, 440, 1262), (840, 1263, 537, 125), (297, 843, 1263, 840), (843, 193, 439, 1263), (844, 1264, 605, 192), (298, 847, 1264, 844), (847, 152, 397, 1264), (848, 1265, 604, 191), (299, 851, 1265, 848), (851, 190, 436, 1265), (852, 1266, 538, 126), (300, 855, 1266, 852), (855, 189, 435, 1266), (1380, 1375, 600, 1334), (1378, 1346, 432, 1377), (864, 1268, 598, 186), (302, 867, 1268, 864), (867, 171, 416, 1268), (868, 1269, 597, 185), (303, 871, 1269, 868), (871, 184, 429, 1269), (872, 1270, 503, 92), (304, 875, 1270, 872), (875, 183, 428, 1270), (876, 1271, 594, 182), (305, 879, 1271, 876), (879, 172, 417, 1271), (880, 1272, 593, 181), (306, 883, 1272, 880), (883, 180, 425, 1272), (884, 1273, 542, 130), (307, 887, 1273, 884), (887, 179, 424, 1273), (888, 1274, 590, 178), (308, 891, 1274, 888), (891, 146, 391, 1274), (892, 1275, 589, 177), (309, 895, 1275, 892), (895, 176, 421, 1275), (896, 1276, 543, 131), (310, 899, 1276, 896), (899, 175, 420, 1276), (900, 1277, 586, 174), (311, 903, 1277, 900), (903, 103, 345, 1277), (904, 1278, 585, 173), (312, 907, 1278, 904), (907, 129, 374, 1278), (908, 1279, 547, 135), (313, 911, 1279, 908), (911, 128, 373, 1279), (913, 1281, 581, 170), (314, 916, 1281, 913), (916, 109, 351, 1281), (917, 1282, 580, 169), (315, 920, 1282, 917), (920, 124, 367, 1282), (921, 1283, 553, 141), (316, 924, 1283, 921), (924, 123, 366, 1283), (925, 1284, 577, 166), (317, 928, 1284, 925), (928, 112, 354, 1284), (318, 931, 1285, 1317, 929), (931, 121, 363, 1318, 1285), (9, 344, 102, 513, 39, 390, 145, 557, 0, 566, 154, 399, 48, 522, 1116, 804, 287, 803, 1452, 1114, 1453, 618, 1118, 801, 1311, 1117, 802, 164, 700, 1194, 487, 1191, 703, 1340, 262, 702, 133, 545), (932, 1286, 575, 163), (319, 935, 1286, 932), (935, 139, 551, 1286), (936, 1287, 574, 162), (320, 939, 1287, 936), (939, 118, 360, 1287), (940, 1288, 353, 111), (321, 943, 1288, 940), (943, 117, 359, 1288), (944, 1289, 571, 159), (322, 947, 1289, 944), (947, 134, 546, 1289), (948, 1290, 570, 158), (323, 951, 1290, 948), (951, 114, 356, 1290), (952, 1291, 354, 112), (324, 955, 1291, 952), (955, 113, 355, 1291), (956, 1292, 342, 100), (325, 959, 1292, 956), (959, 146, 558, 1292), (960, 1293, 341, 99), (326, 963, 1293, 960), (963, 151, 563, 1293), (964, 1294, 332, 90), (327, 967, 1294, 964), (967, 100, 342, 1294), (968, 1295, 565, 153), (328, 971, 1295, 968), (971, 97, 339, 1295), (972, 1296, 562, 150), (329, 975, 1296, 972), (975, 94, 336, 1296), (976, 1297, 559, 147), (330, 979, 1297, 976), (979, 91, 333, 1297), (929, 1317, 1319, 1301), (1317, 1285, 1316, 1319), (912, 1314, 1320, 1300, 1332), (1314, 1280, 1313, 1320), (1310, 1321, 1312, 1117), (1303, 22, 1302, 1321), (1305, 1322, 1311, 801), (1324, 1321, 1313, 1307), (1310, 1313, 1321), (1319, 1316, 1307, 1323), (582, 1073, 1307, 1304), (1299, 24, 1304, 1307, 1313), (1285, 1318, 1324, 1316), (1318, 363, 1298, 1324), (1310, 1322, 1320, 1313), (1300, 1320, 1322, 1305), (856, 1306, 1323, 1308), (1326, 1301, 1327), (1325, 1305, 1326), (415, 1328, 1029, 1329, 1325, 1326), (1326, 1327, 1331, 1074, 415), (1301, 1319, 1323, 1306), (1305, 1325, 1300), (1306, 1327, 1301), (1327, 1306, 856, 1331), (912, 1300, 1325, 1329), (862, 1359, 1378, 1495, 1376), (1359, 187, 1346, 1378), (301, 1345, 1379, 1358), (1345, 862, 1376, 1379), (1344, 1380, 1334, 188), (1370, 1383, 1372, 1224), (1353, 246, 1348, 1383), (1352, 1384, 1371, 680), (1364, 1380, 1344, 1387), (1383, 1370, 1367, 1408, 1392, 1353), (653, 1351, 1386, 1364), (1351, 85, 1350, 1386), (1354, 1387, 1365, 703), (240, 1337, 1387, 1354), (1337, 653, 1364, 1387), (1340, 1388, 1341, 262), (703, 1365, 1388, 1340), (1342, 1389, 1343, 290), (815, 1361, 1389, 1342), (1361, 1105, 1360, 1389), (1105, 1362, 1390, 1360), (1362, 615, 1335, 1390), (1363, 1391, 1355, 704), (1366, 651, 1336, 1391), (1375, 1496, 1393, 1349, 600), (1377, 432, 1333, 1393), (1373, 1400, 1368, 1389, 1207), (256, 1339, 1406, 1385, 1407, 1367, 1370, 1384, 1352), (1364, 1386, 1375, 1380), (1309, 1073, 582), (1330, 415, 1074), (1332, 1300, 912), (1303, 1321, 1324), (1357, 1381, 1410, 1369, 1390), (1343, 1389, 1368, 1404, 1382), (1412, 1404, 1368, 1400), (1360, 1390, 1207, 1389), (1411, 1403, 1373, 1402), (1410, 1411, 1402, 1369), (1381, 1405, 1411, 1410), (1405, 1374, 1403, 1411), (1403, 1412, 1400, 1373), (1374, 1409, 1412, 1403), (1409, 1382, 1404, 1412), (616, 1397, 1399), (203, 1395, 1399, 1102, 817), (1347, 1381, 1357, 202), (1413, 76, 616), (203, 1414, 616), (1413, 616, 1414, 1416, 1415, 1417), (1356, 290, 1368, 1382), (1416, 1414, 1356, 1382, 1418), (1381, 1347, 1413, 1417), (246, 1353, 1392, 1338), (860, 1365, 1387, 1344), (1358, 1388, 1365, 860), (1223, 1421, 494, 1427, 1401, 1424, 87, 660, 247, 1425, 1419, 1426, 679, 1420), (1419, 1426, 679, 1428, 1422, 1430, 494, 1427, 1401, 1424, 87, 1431, 1423, 1429, 247, 1425), (1432, 1416, 1418, 681), (681, 1418, 1382, 1339), (1432, 247, 87, 1433, 1435, 1494, 1434, 1436), (1432, 1436, 1416), (1415, 1416, 1436, 1434), (1417, 1415, 1434, 1494, 1435), (1338, 1392, 1435, 1433), (1393, 1386, 1391, 1378, 1497), (1376, 1495, 1378, 1391), (1391, 1363, 1376), (1379, 1376, 1363, 1388), (1358, 1379, 1388), (1375, 1386, 1393, 1496), (858, 1458, 1460, 1441), (1458, 1267, 1457, 1460), (806, 1455, 1461, 1440, 1484, 1473, 1474), (1455, 1255, 1454, 1461), (1451, 1462, 1453, 1114), (533, 1442, 1462, 1451), (1442, 58, 1445, 1462), (1446, 1463, 1452, 803, 1477, 1468, 1486), (1488, 1470, 1489), (1487, 1488, 1489), (1448, 1464, 1450, 1071), (539, 1443, 1464, 1448), (1443, 64, 1444, 1464), (1447, 1465, 1449, 857), (1487, 1489, 1472), (1439, 1488, 1487), (1454, 1466, 1442, 533), (1255, 1456, 1466, 1454), (1456, 451, 1438, 1466), (1457, 1467, 1443, 539), (1267, 1459, 1467, 1457), (1459, 434, 1437, 1467), (1451, 1463, 1461, 1454), (1487, 1472, 803, 1446), (127, 1487, 1489, 371), (1493, 1447, 857, 1072), (371, 1489, 1488, 1493), (1441, 1460, 1446, 1487), (1447, 1488, 1461, 1465), (1488, 1440, 806, 1470), (1440, 1461, 1488), (1465, 1461, 1448), (1460, 1457, 1463, 1446), (1070, 858, 1441, 127), (1471, 1487, 1446, 803, 1115), (1487, 1471, 364, 1489), (1489, 364, 1469, 1488), (1111, 806, 1440, 1469), (364, 1478, 1469), (1470, 806, 1483), (1472, 1481, 1115, 803), (1472, 1489, 1470, 1479, 1111, 1469, 1488, 1439, 1487, 803, 1475), (1395, 203, 616), (1396, 247, 660), (1451, 1454, 533), (290, 1343, 1382, 1368), (1070, 1492, 858), (448, 1413, 1347), (1397, 616, 76), (1433, 659, 1338), (1398, 660, 87), (1356, 1414, 814), (1491, 1072, 857), (1480, 1471, 1115), (539, 1448, 1457), (1377, 1393, 1497, 1378), (1339, 1382, 1381, 1407), (1366, 1391, 1386), (1429, 1423, 1431, 87, 247), (1482, 364, 1471), (1396, 660, 1398, 247), (205, 809, 288, 807, 1110, 452, 1113, 805, 1112, 340, 98, 509, 35, 386, 141, 553, 17, 352, 1106, 815, 1342, 290, 1356, 814, 1414, 203, 449, 1103, 532, 121, 931, 318, 930), (860, 1344, 188, 863, 1066, 433, 1069, 861, 1068, 346, 104, 515, 41, 599, 187, 1359, 862, 1345, 301, 1358), (1392, 1407, 1381), (1435, 1392, 1408, 1494), (1378, 1393, 1496, 1495), (1417, 1494, 1408, 1381), (1496, 1386, 1391, 1495)])
me_cube_001.use_remesh_preserve_volume = False
me_cube_001.use_remesh_preserve_attributes = False
me_cube_001.use_mirror_vertex_groups = False
me_cube_001.update()

# ---- objects
ob_pachibackwall = bpy.data.objects.new('PachiBackWall', me_cube_001)
ob_lamp = bpy.data.objects.new('Lamp', light_lamp)
ob_camera = bpy.data.objects.new('Camera', cam_camera)

# ---- transforms, parenting, visibility, modifiers, constraints
ob_pachibackwall.location = (-0.05322, -2.196, 4.135)
ob_pachibackwall.scale = (6.553, 0.5177, 3.368)
ob_pachibackwall.lineart.crease_threshold = 0.0
ob_lamp.location = (4.076, 1.005, 5.904)
ob_lamp.rotation_euler = (0.6503, 0.05522, 1.866)
ob_lamp.lock_rotations_4d = False
ob_lamp.empty_display_type = 'ARROWS'
ob_lamp.color = (0.0, 0.0, 0.0, 0.0)
ob_lamp.lineart.crease_threshold = 0.0
ob_camera.location = (7.481, -6.508, 5.344)
ob_camera.rotation_euler = (1.109, 0.0, 0.8149)
ob_camera.lock_rotations_4d = False
ob_camera.empty_display_type = 'ARROWS'
ob_camera.color = (0.0, 0.0, 0.0, 0.0)
ob_camera.display_type = 'WIRE'
ob_camera.lineart.crease_threshold = 0.0

# ---- collection membership
col_collection_1.objects.link(ob_pachibackwall)
col_collection_1.objects.link(ob_lamp)
col_collection_1.objects.link(ob_camera)

# ---- scene / render settings (as saved in the file)
scene.camera = ob_camera
scene.frame_start = 1; scene.frame_end = 250; scene.frame_set(1)
scene.render.engine = 'BLENDER_EEVEE_NEXT'
scene.render.resolution_percentage = 50
scene.render.dither_intensity = 0.0
scene.cycles.use_denoising = False
scene.cycles.samples = 128
scene.cycles.sampling_pattern = 'TABULATED_SOBOL'
scene.cycles.light_sampling_threshold = 0.0
scene.cycles.use_adaptive_sampling = False
scene.cycles.use_light_tree = False
scene.cycles.blur_glossy = 0.0
scene.cycles.sample_clamp_indirect = 0.0
scene.view_settings.view_transform = 'Standard'
bpy.context.view_layer.update()
